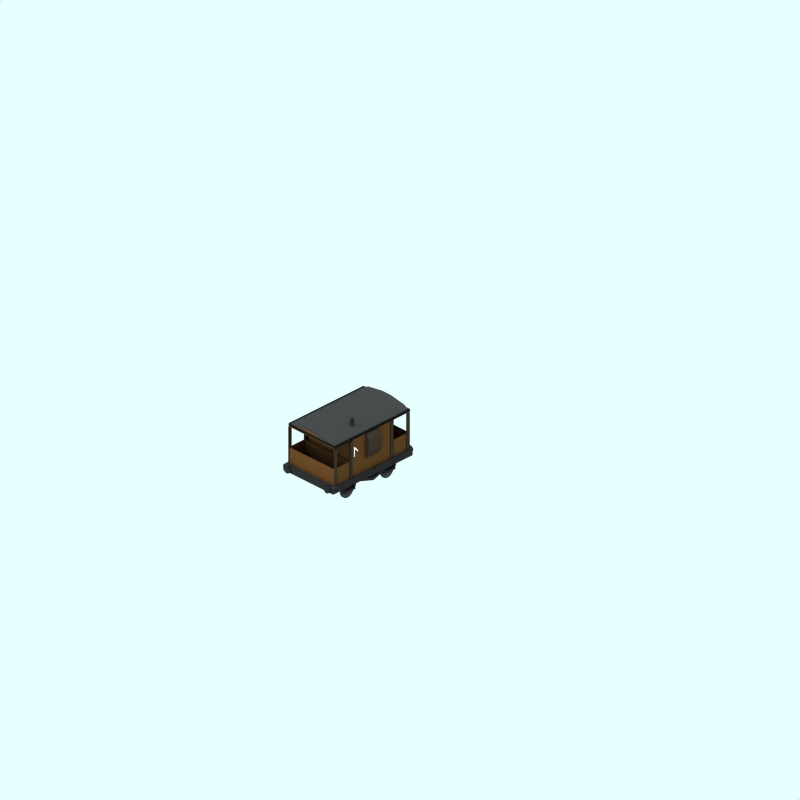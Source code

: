 # Source: brake-lner.blend  (saved by Blender 2.79.0; exported with 4.5.12 LTS)
import bpy
from mathutils import Matrix  # noqa: F401  (used for matrix-valued properties, if any)

bpy.ops.wm.read_factory_settings(use_empty=True)
scene = bpy.context.scene
scene.name = 'Scene'

# ---- collections
col_collection_1 = bpy.data.collections.new('Collection 1'); scene.collection.children.link(col_collection_1)
col_collection_2 = bpy.data.collections.new('Collection 2'); scene.collection.children.link(col_collection_2)
col_collection_2.hide_render = True
col_collection_2.hide_viewport = True
col_collection_3 = bpy.data.collections.new('Collection 3'); scene.collection.children.link(col_collection_3)
col_collection_4 = bpy.data.collections.new('Collection 4'); scene.collection.children.link(col_collection_4)

# ---- materials (node trees are filled in below, after node groups)
mat_lettering = bpy.data.materials.new('Lettering')
mat_lettering.alpha_threshold = 0.0
mat_lettering.diffuse_color = (0.9, 0.9, 0.9, 1.0)
mat_lettering.roughness = 0.5
mat_underframe = bpy.data.materials.new('Underframe')
mat_underframe.alpha_threshold = 0.0
mat_underframe.preview_render_type = 'FLAT'
mat_underframe.diffuse_color = (0.1334, 0.1334, 0.1334, 1.0)
mat_underframe.roughness = 0.5
mat_underframe.line_color = (0.0, 0.0, 0.0, 1.0)
mat_maincolour3_001 = bpy.data.materials.new('MainColour3.001')
mat_maincolour3_001.alpha_threshold = 0.0
mat_maincolour3_001.preview_render_type = 'FLAT'
mat_maincolour3_001.diffuse_color = (0.1929, 0.1608, 0.1311, 1.0)
mat_maincolour3_001.roughness = 0.5
mat_maincolour3_001.line_color = (0.0, 0.0, 0.0, 1.0)
mat_maincolour2_001 = bpy.data.materials.new('MainColour2.001')
mat_maincolour2_001.alpha_threshold = 0.0
mat_maincolour2_001.preview_render_type = 'FLAT'
mat_maincolour2_001.diffuse_color = (0.07375, 0.07375, 0.07375, 1.0)
mat_maincolour2_001.roughness = 0.5
mat_maincolour2_001.line_color = (0.0, 0.0, 0.0, 1.0)
mat_maincolour1 = bpy.data.materials.new('MainColour1')
mat_maincolour1.alpha_threshold = 0.0
mat_maincolour1.preview_render_type = 'CUBE'
mat_maincolour1.diffuse_color = (0.3, 0.1986, 0.105, 1.0)
mat_maincolour1.specular_color = (1.0, 0.9999, 0.9999)
mat_maincolour1.roughness = 0.5
mat_maincolour1.line_color = (0.0, 0.0, 0.0, 1.0)
mat_wheel_001 = bpy.data.materials.new('wheel.001')
mat_wheel_001.alpha_threshold = 0.0
mat_wheel_001.preview_render_type = 'FLAT'
mat_wheel_001.diffuse_color = (0.1929, 0.1929, 0.1929, 1.0)
mat_wheel_001.roughness = 0.5
mat_wheel_001.line_color = (0.0, 0.0, 0.0, 1.0)
mat_underframe_002 = bpy.data.materials.new('Underframe.002')
mat_underframe_002.alpha_threshold = 0.0
mat_underframe_002.preview_render_type = 'FLAT'
mat_underframe_002.diffuse_color = (0.177, 0.177, 0.177, 1.0)
mat_underframe_002.roughness = 0.5
mat_underframe_002.line_color = (0.0, 0.0, 0.0, 1.0)
mat_wheel = bpy.data.materials.new('wheel')
mat_wheel.alpha_threshold = 0.0
mat_wheel.preview_render_type = 'FLAT'
mat_wheel.diffuse_color = (0.2144, 0.2144, 0.2144, 1.0)
mat_wheel.roughness = 0.5
mat_wheel.line_color = (0.0, 0.0, 0.0, 1.0)

# ---- material node trees

# ---- world
world_world = bpy.data.worlds.new('World'); scene.world = world_world
world_world.color = (0.9059, 1.0, 1.0)
world_world.use_sun_shadow = False
world_world.sun_shadow_jitter_overblur = 0.0
world_world.cycles.sampling_method = 'NONE'
world_world.cycles.sample_map_resolution = 256

# ---- cameras
cam_camera_001 = bpy.data.cameras.new('Camera.001')
cam_camera_001.type = 'ORTHO'
cam_camera_001.passepartout_alpha = 0.2
cam_camera_001.clip_end = 100.0
cam_camera_001.lens = 35.0
cam_camera_001.sensor_width = 32.0
cam_camera_001.sensor_height = 18.0
cam_camera_001.ortho_scale = 24.0
cam_camera_001.display_size = 5.91
cam_camera_001.show_passepartout = False
cam_camera_001.show_safe_areas = True
cam_camera_001.dof.focus_distance = 0.0
cam_camera_001.dof.aperture_fstop = 128.0

# ---- lights
light_lamp = bpy.data.lights.new('Lamp', 'SUN')
light_lamp.transmission_factor = 0.0
light_lamp.angle = 1.571
light_lamp.energy = 0.028
light_lamp.shadow_buffer_clip_start = 0.5
light_lamp.shadow_soft_size = 1.0
light_lamp.shadow_cascade_max_distance = 1000.0
light_lamp.cycles.use_multiple_importance_sampling = False

# ---- meshes
me_cylinder = bpy.data.meshes.new('Cylinder')
me_cylinder.from_pydata([(0.0, 1.0, -1.0), (0.0, 1.0, 1.0), (0.1951, 0.9808, -1.0), (0.1951, 0.9808, 1.0), (0.3827, 0.9239, -1.0), (0.3827, 0.9239, 1.0), (0.5556, 0.8315, -1.0), (0.5556, 0.8315, 1.0), (0.7071, 0.7071, -1.0), (0.7071, 0.7071, 1.0), (0.8315, 0.5556, -1.0), (0.8315, 0.5556, 1.0), (0.9239, 0.3827, -1.0), (0.9239, 0.3827, 1.0), (0.9808, 0.1951, -1.0), (0.9808, 0.1951, 1.0), (1.0, 7.55e-08, -1.0), (1.0, 7.55e-08, 1.0), (0.9808, -0.1951, -1.0), (0.9808, -0.1951, 1.0), (0.9239, -0.3827, -1.0), (0.9239, -0.3827, 1.0), (0.8315, -0.5556, -1.0), (0.8315, -0.5556, 1.0), (0.7071, -0.7071, -1.0), (0.7071, -0.7071, 1.0), (0.5556, -0.8315, -1.0), (0.5556, -0.8315, 1.0), (0.3827, -0.9239, -1.0), (0.3827, -0.9239, 1.0), (0.1951, -0.9808, -1.0), (0.1951, -0.9808, 1.0), (-3.258e-07, -1.0, -1.0), (-3.258e-07, -1.0, 1.0), (-0.1951, -0.9808, -1.0), (-0.1951, -0.9808, 1.0), (-0.3827, -0.9239, -1.0), (-0.3827, -0.9239, 1.0), (-0.5556, -0.8315, -1.0), (-0.5556, -0.8315, 1.0), (-0.7071, -0.7071, -1.0), (-0.7071, -0.7071, 1.0), (-0.8315, -0.5556, -1.0), (-0.8315, -0.5556, 1.0), (-0.9239, -0.3827, -1.0), (-0.9239, -0.3827, 1.0), (-0.9808, -0.1951, -1.0), (-0.9808, -0.1951, 1.0), (-1.0, 9.656e-07, -1.0), (-1.0, 9.656e-07, 1.0), (-0.9808, 0.1951, -1.0), (-0.9808, 0.1951, 1.0), (-0.9239, 0.3827, -1.0), (-0.9239, 0.3827, 1.0), (-0.8315, 0.5556, -1.0), (-0.8315, 0.5556, 1.0), (-0.7071, 0.7071, -1.0), (-0.7071, 0.7071, 1.0), (-0.5556, 0.8315, -1.0), (-0.5556, 0.8315, 1.0), (-0.3827, 0.9239, -1.0), (-0.3827, 0.9239, 1.0), (-0.1951, 0.9808, -1.0), (-0.1951, 0.9808, 1.0)], [], [(0, 1, 3, 2), (2, 3, 5, 4), (4, 5, 7, 6), (6, 7, 9, 8), (8, 9, 11, 10), (10, 11, 13, 12), (12, 13, 15, 14), (14, 15, 17, 16), (16, 17, 19, 18), (18, 19, 21, 20), (20, 21, 23, 22), (22, 23, 25, 24), (24, 25, 27, 26), (26, 27, 29, 28), (28, 29, 31, 30), (30, 31, 33, 32), (32, 33, 35, 34), (34, 35, 37, 36), (36, 37, 39, 38), (38, 39, 41, 40), (40, 41, 43, 42), (42, 43, 45, 44), (44, 45, 47, 46), (46, 47, 49, 48), (48, 49, 51, 50), (50, 51, 53, 52), (52, 53, 55, 54), (54, 55, 57, 56), (56, 57, 59, 58), (58, 59, 61, 60), (3, 1, 63, 61, 59, 57, 55, 53, 51, 49, 47, 45, 43, 41, 39, 37, 35, 33, 31, 29, 27, 25, 23, 21, 19, 17, 15, 13, 11, 9, 7, 5), (60, 61, 63, 62), (62, 63, 1, 0), (0, 2, 4, 6, 8, 10, 12, 14, 16, 18, 20, 22, 24, 26, 28, 30, 32, 34, 36, 38, 40, 42, 44, 46, 48, 50, 52, 54, 56, 58, 60, 62)])
me_cylinder.materials.append(mat_underframe)
me_cylinder.use_remesh_preserve_volume = False
me_cylinder.use_remesh_preserve_attributes = False
me_cylinder.use_mirror_vertex_groups = False
me_cylinder.update()
me_cube_001 = bpy.data.meshes.new('Cube.001')
me_cube_001.from_pydata([(1.068, 2.154, -1.561), (1.068, 1.743, -1.561), (-1.114, 1.743, -1.561), (-1.114, 2.154, -1.561), (1.068, 2.154, -1.149), (1.068, 1.743, -1.149), (-1.114, 1.743, -1.149), (-1.114, 2.154, -1.149), (-0.9921, 2.366, -1.149), (0.9656, 2.366, -1.149), (-0.9921, 2.366, -1.561), (0.9656, 2.366, -1.561), (-0.9921, 1.467, -1.149), (0.9656, 1.467, -1.149), (-0.9921, 1.467, -1.561), (0.9656, 1.467, -1.561)], [], [(0, 1, 2, 3), (4, 7, 6, 5), (0, 4, 5, 1), (2, 6, 7, 3), (3, 7, 8, 10), (4, 0, 11, 9), (7, 4, 9, 8), (0, 3, 10, 11), (9, 11, 10, 8), (6, 2, 14, 12), (1, 5, 13, 15), (5, 6, 12, 13), (2, 1, 15, 14), (15, 13, 12, 14)])
me_cube_001.materials.append(mat_maincolour3_001)
me_cube_001.use_remesh_preserve_volume = False
me_cube_001.use_remesh_preserve_attributes = False
me_cube_001.use_mirror_vertex_groups = False
me_cube_001.update()
me_cube_023 = bpy.data.meshes.new('Cube.023')
me_cube_023.from_pydata([(0.8805, -0.3342, 2.882), (0.9105, -0.3642, 2.882), (-0.9495, -0.3642, 2.882), (-0.9195, -0.3342, 2.882), (0.8805, -0.3342, 2.982), (0.9105, -0.3642, 2.982), (-0.9495, -0.3642, 2.982), (-0.9195, -0.3342, 2.982), (0.9105, 2.496, 2.982), (0.8805, 2.466, 2.882), (-0.9195, 2.466, 2.982), (-0.9495, 2.496, 2.982), (-0.9195, 2.466, 2.882), (-0.9495, 2.496, 2.882), (0.9105, 2.496, 2.882), (0.8805, 2.466, 2.982)], [], [(0, 1, 2, 3), (4, 7, 6, 5), (1, 5, 6, 2), (4, 0, 3, 7), (0, 4, 15, 9), (5, 1, 14, 8), (4, 5, 8, 15), (1, 0, 9, 14), (7, 3, 12, 10), (2, 6, 11, 13), (6, 7, 10, 11), (3, 2, 13, 12), (12, 13, 14, 9), (11, 10, 15, 8), (13, 11, 8, 14), (10, 12, 9, 15), (14, 8, 15, 9)])
me_cube_023.materials.append(mat_maincolour2_001)
me_cube_023.use_remesh_preserve_volume = False
me_cube_023.use_remesh_preserve_attributes = False
me_cube_023.use_mirror_vertex_groups = False
me_cube_023.update()
me_cube_022 = bpy.data.meshes.new('Cube.022')
me_cube_022.from_pydata([(-0.9195, 1.212, 0.9774), (-0.9195, 1.127, 0.9774), (-0.9495, 1.127, 0.9774), (-0.9495, 1.212, 0.9774), (-0.9195, 1.355, 0.9774), (-0.9195, 1.27, 0.9774), (-0.9495, 1.27, 0.9774), (-0.9495, 1.355, 0.9774), (0.9105, 1.355, 0.9774), (0.9105, 1.27, 0.9774), (0.8805, 1.27, 0.9774), (0.8805, 1.355, 0.9774), (0.9105, 1.212, 0.9774), (0.9105, 1.127, 0.9774), (0.8805, 1.127, 0.9774), (0.8805, 1.212, 0.9774), (-0.9195, 1.761, 0.9774), (-0.9495, 1.761, 0.9774), (-0.9495, 1.845, 0.9774), (0.9105, 1.845, 0.9774), (0.9105, 1.761, 0.9774), (0.8805, 1.761, 0.9774), (0.8805, 0.3295, 0.9774), (0.9105, 0.3295, 0.9774), (-0.9495, 0.3295, 0.9774), (-0.9195, 0.3295, 0.9774), (-0.9195, 1.871, 0.9774), (-0.9495, 1.871, 0.9774), (-0.9195, 1.845, 2.168), (-0.9195, 1.871, 2.282), (-0.9495, 1.871, 2.282), (-0.9495, 1.845, 2.168), (-0.9495, 1.845, 2.282), (-0.9495, 1.761, 2.282), (-0.9195, 1.761, 2.282), (-0.9195, 1.845, 2.282), (-0.9195, 1.845, 0.9774), (0.8805, 1.871, 0.9774), (0.8805, 1.845, 0.9774), (0.8805, 0.2447, 0.9774), (0.8805, 0.1908, 0.9774), (0.8805, 1.845, 2.282), (0.8805, 1.761, 2.282), (0.9105, 1.761, 2.282), (0.9105, 1.845, 2.282), (0.9105, 1.871, 0.9774), (0.9105, 1.845, 2.168), (0.9105, 1.871, 2.282), (0.8805, 1.871, 2.282), (0.8805, 1.845, 2.168), (0.9105, 0.2447, 0.9774), (0.9105, 0.2192, 0.9774), (0.9105, 0.2446, 2.168), (0.9105, 0.2192, 2.282), (0.8805, 0.2192, 2.282), (0.8805, 0.2447, 2.168), (0.9105, 0.3295, 2.282), (0.9105, 0.2446, 2.282), (0.8805, 0.2447, 2.282), (0.8805, 0.3295, 2.282), (-0.9195, 1.008, 0.9774), (-0.9495, 1.008, 0.9774), (-0.9195, 0.3295, 2.282), (-0.9195, 0.2447, 2.282), (-0.9495, 0.2447, 2.282), (-0.9495, 0.3295, 2.282), (-0.9195, 0.2447, 0.9774), (-0.9195, 0.2192, 0.9774), (-0.9495, 0.2192, 0.9774), (-0.9495, 0.2447, 0.9774), (-0.9195, 0.2447, 2.168), (-0.9195, 0.2192, 2.282), (-0.9495, 0.2192, 2.282), (-0.9495, 0.2447, 2.168), (0.8805, 1.853, 2.256), (0.8805, 1.768, 2.256), (0.9105, 1.768, 2.256), (0.8805, 1.768, 0.9774), (0.9105, 1.768, 0.9774), (0.9105, 1.853, 0.9774), (0.8805, 0.3125, 2.256), (0.9105, 0.2276, 2.256), (0.9105, 0.3125, 2.256), (0.8805, 0.3125, 0.9774), (0.8805, 0.2276, 0.9774), (0.9105, 0.2276, 0.9774), (0.9105, 0.3125, 0.9774), (-0.9495, 0.3125, 2.256), (-0.9195, 0.2276, 2.256), (-0.9195, 0.3125, 2.256), (-0.9495, 0.3125, 0.9774), (-0.9495, 0.2276, 0.9774), (-0.9195, 0.2276, 0.9774), (-0.9195, 0.3125, 0.9774), (-0.9495, 1.853, 2.256), (-0.9495, 1.768, 2.256), (-0.9195, 1.768, 2.256), (-0.9495, 1.768, 0.9774), (-0.9195, 1.768, 0.9774), (-0.9195, 1.853, 0.9774), (0.8805, 1.853, 0.9774), (-0.9495, 1.853, 0.9774), (-0.9495, 0.2276, 2.256), (0.8805, 0.2276, 2.256), (0.9105, 1.853, 2.256), (-0.9195, 1.853, 2.256), (0.8805, -0.3688, 2.256), (-0.9495, -0.3688, 2.256), (-0.9195, -0.2839, 0.9774), (-0.9195, -0.3688, 0.9774), (-0.9495, -0.3688, 0.9774), (-0.9495, -0.2839, 0.9774), (-0.9195, -0.2839, 2.256), (-0.9195, -0.3688, 2.256), (-0.9495, -0.2839, 2.256), (0.9105, -0.2839, 0.9774), (0.9105, -0.3688, 0.9774), (0.8805, -0.3688, 0.9774), (0.8805, -0.2839, 0.9774), (0.9105, -0.2839, 2.256), (0.9105, -0.3688, 2.256), (0.8805, -0.2839, 2.256), (-0.9495, -0.3518, 2.168), (-0.9495, -0.3772, 2.282), (-0.9195, -0.3772, 2.282), (-0.9195, -0.3518, 2.168), (-0.9495, -0.3518, 0.9774), (-0.9495, -0.3772, 0.9774), (-0.9195, -0.3772, 0.9774), (-0.9195, -0.3518, 0.9774), (0.8805, -0.3518, 2.168), (0.8805, -0.3772, 2.282), (0.9105, -0.3772, 2.282), (0.9105, -0.3518, 2.168), (0.9105, -0.3772, 0.9774), (0.9105, -0.3518, 0.9774), (0.8805, -0.3772, 0.9774), (0.8805, -0.3518, 0.9774), (-0.9195, 2.471, 2.256), (0.9105, 2.471, 2.256), (-0.9495, 2.471, 0.9774), (0.8805, 2.471, 0.9774), (-0.9195, 2.471, 0.9774), (-0.9195, 2.386, 0.9774), (-0.9495, 2.386, 0.9774), (-0.9195, 2.386, 2.256), (-0.9495, 2.386, 2.256), (-0.9495, 2.471, 2.256), (0.9105, 2.471, 0.9774), (0.9105, 2.386, 0.9774), (0.8805, 2.386, 0.9774), (0.9105, 2.386, 2.256), (0.8805, 2.386, 2.256), (0.8805, 2.471, 2.256), (0.8805, 2.463, 2.168), (0.8805, 2.488, 2.282), (0.9105, 2.488, 2.282), (0.9105, 2.463, 2.168), (0.9105, 2.488, 0.9774), (0.8805, 2.463, 0.9774), (0.8805, 2.488, 0.9774), (-0.9195, 2.463, 0.9774), (-0.9495, 2.463, 2.168), (-0.9495, 2.488, 2.282), (-0.9195, 2.488, 2.282), (-0.9195, 2.463, 2.168), (-0.9495, 2.488, 0.9774), (-0.9195, 2.488, 0.9774), (0.9105, 2.463, 0.9774), (-0.9495, 2.463, 0.9774)], [(60, 61)], [(0, 1, 2, 3), (4, 5, 6, 7), (8, 9, 10, 11), (12, 13, 14, 15), (36, 16, 17, 18), (19, 20, 21, 38), (22, 23, 50, 39), (24, 25, 66, 69), (36, 26, 27, 18), (28, 31, 30, 29), (36, 28, 29, 26), (26, 29, 30, 27), (27, 30, 31, 18), (28, 36, 18, 31), (32, 33, 34, 35), (41, 42, 43, 44), (19, 45, 37, 38), (46, 49, 48, 47), (19, 46, 47, 45), (45, 47, 48, 37), (37, 48, 49, 38), (46, 19, 38, 49), (50, 51, 40, 39), (52, 55, 54, 53), (50, 52, 53, 51), (51, 53, 54, 40), (40, 54, 55, 39), (52, 50, 39, 55), (56, 59, 58, 57), (62, 65, 64, 63), (66, 67, 68, 69), (70, 73, 72, 71), (66, 70, 71, 67), (67, 71, 72, 68), (68, 72, 73, 69), (70, 66, 69, 73), (104, 79, 100, 74), (77, 75, 74, 100), (78, 76, 75, 77), (79, 104, 76, 78), (82, 86, 83, 80), (84, 103, 80, 83), (85, 81, 103, 84), (86, 82, 81, 85), (89, 93, 90, 87), (91, 102, 87, 90), (92, 88, 102, 91), (93, 89, 88, 92), (105, 99, 101, 94), (97, 95, 94, 101), (98, 96, 95, 97), (99, 105, 96, 98), (108, 112, 113, 109), (109, 113, 107, 110), (110, 107, 114, 111), (112, 108, 111, 114), (115, 119, 120, 116), (116, 120, 106, 117), (117, 106, 121, 118), (119, 115, 118, 121), (125, 129, 126, 122), (127, 123, 122, 126), (128, 124, 123, 127), (129, 125, 124, 128), (133, 135, 137, 130), (136, 131, 130, 137), (134, 132, 131, 136), (135, 133, 132, 134), (142, 138, 145, 143), (143, 145, 146, 144), (144, 146, 147, 140), (138, 142, 140, 147), (148, 139, 151, 149), (149, 151, 152, 150), (150, 152, 153, 141), (139, 148, 141, 153), (157, 168, 159, 154), (160, 155, 154, 159), (158, 156, 155, 160), (168, 157, 156, 158), (165, 161, 169, 162), (166, 163, 162, 169), (167, 164, 163, 166), (161, 165, 164, 167)])
me_cube_022.materials.append(mat_maincolour3_001)
me_cube_022.use_remesh_preserve_volume = False
me_cube_022.use_remesh_preserve_attributes = False
me_cube_022.use_mirror_vertex_groups = False
me_cube_022.update()
me_cube = bpy.data.meshes.new('Cube')
me_cube.from_pydata([(3.203, 2.37, -0.92), (3.103, 1.002, -0.82), (0.5032, 1.002, -0.82), (0.5032, 2.37, -0.82), (0.5032, 2.37, 0.78), (0.5032, 1.002, 0.78), (0.4032, 2.37, 0.88), (0.4032, 0.9019, 0.88), (3.103, 1.002, 0.78), (3.103, 2.37, 0.78), (3.103, 2.37, -0.82), (3.103, 2.525, -0.82), (3.103, 2.525, 0.78), (0.4032, 2.47, 0.88), (0.5032, 2.525, 0.78), (0.5032, 2.525, -0.82), (0.4032, 2.47, -0.92), (3.203, 2.47, -0.92), (0.4032, 0.8916, -0.92), (0.4032, 2.37, -0.92), (3.203, 0.8916, -0.92), (3.203, 2.47, 0.88), (3.203, 0.9019, 0.88), (3.203, 2.37, 0.88), (0.5032, 2.47, -0.73), (0.5032, 2.57, -0.19), (0.5032, 2.57, 0.15), (0.5032, 2.47, 0.69), (3.103, 2.47, 0.69), (3.103, 2.57, 0.15), (3.103, 2.57, -0.19), (3.103, 2.47, -0.73), (3.103, 2.57, -0.73), (3.103, 2.67, -0.19), (3.103, 2.67, 0.15), (3.103, 2.57, 0.69), (0.5032, 2.57, 0.69), (0.5032, 2.67, 0.15), (0.5032, 2.67, -0.19), (0.5032, 2.57, -0.73), (0.4032, 2.57, 0.69), (0.4032, 2.67, 0.15), (0.4032, 2.67, -0.19), (0.4032, 2.57, -0.73), (3.203, 2.57, -0.73), (3.203, 2.67, -0.19), (3.203, 2.67, 0.15), (3.203, 2.57, 0.69), (-0.634, 2.47, -0.73), (-0.634, 2.57, -0.19), (-0.634, 2.57, 0.15), (-0.634, 2.47, 0.69), (-0.634, 2.57, -0.73), (-0.634, 2.67, -0.19), (-0.634, 2.67, 0.15), (-0.634, 2.57, 0.69), (-0.634, 2.37, -0.92), (-0.634, 0.8916, -0.92), (-0.634, 2.47, -0.92), (-0.634, 2.47, 0.88), (-0.634, 0.9019, 0.88), (-0.634, 2.37, 0.88), (4.327, 2.47, 0.69), (4.327, 2.57, 0.15), (4.327, 2.57, -0.19), (4.327, 2.47, -0.73), (4.327, 2.57, 0.69), (4.327, 2.67, 0.15), (4.327, 2.67, -0.19), (4.327, 2.57, -0.73), (4.327, 2.37, 0.88), (4.327, 0.9019, 0.88), (4.327, 2.47, 0.88), (4.327, 0.8916, -0.92), (4.327, 2.47, -0.92), (4.327, 2.37, -0.92), (4.327, 1.614, -0.9241), (4.327, 1.624, 0.8759), (-0.634, 1.624, 0.8759), (-0.634, 1.614, -0.9241), (3.203, 1.624, 0.8759), (3.203, 1.614, -0.9241), (0.4032, 1.614, -0.9241), (0.4032, 1.624, 0.8759)], [], [(10, 3, 2, 1), (20, 1, 2, 18), (18, 2, 5, 7), (6, 7, 22, 23), (5, 4, 9, 8), (7, 5, 8, 22), (22, 8, 1, 20), (10, 0, 20, 1), (3, 10, 11, 15), (9, 4, 14, 12), (0, 19, 16, 17), (11, 17, 16, 15), (14, 13, 21, 12), (20, 0, 19, 18), (6, 23, 21, 13), (25, 26, 5, 2), (3, 24, 2), (27, 4, 5), (24, 25, 2), (26, 27, 5), (29, 30, 1, 8), (9, 28, 8), (31, 10, 1), (28, 29, 8), (30, 31, 1), (10, 31, 32, 11), (31, 30, 33, 32), (30, 29, 34, 33), (29, 28, 35, 34), (28, 9, 12, 35), (4, 27, 36, 14), (27, 26, 37, 36), (26, 25, 38, 37), (25, 24, 39, 38), (24, 3, 15, 39), (16, 43, 39, 15), (43, 42, 38, 39), (42, 41, 37, 38), (41, 40, 36, 37), (40, 13, 14, 36), (11, 32, 44, 17), (32, 33, 45, 44), (33, 34, 46, 45), (34, 35, 47, 46), (35, 12, 21, 47), (12, 35, 36, 14), (34, 37, 36, 35), (33, 38, 37, 34), (32, 39, 38, 33), (11, 15, 39, 32), (43, 16, 58, 52), (42, 43, 52, 53), (41, 42, 53, 54), (40, 41, 54, 55), (13, 40, 55, 59), (16, 19, 56, 58), (6, 13, 59, 61), (56, 48, 52, 58), (48, 49, 53, 52), (49, 50, 54, 53), (50, 51, 55, 54), (51, 61, 59, 55), (21, 47, 66, 72), (47, 46, 67, 66), (46, 45, 68, 67), (45, 44, 69, 68), (44, 17, 74, 69), (23, 21, 72, 70), (17, 0, 75, 74), (75, 65, 69, 74), (65, 64, 68, 69), (64, 63, 67, 68), (63, 62, 66, 67), (62, 70, 72, 66), (71, 73, 76, 77), (22, 71, 77, 80), (73, 20, 81, 76), (60, 7, 83, 78), (57, 60, 78, 79), (18, 57, 79, 82), (20, 22, 80, 81), (7, 18, 82, 83), (48, 51, 50, 49), (48, 56, 61, 51), (62, 63, 64, 65), (62, 65, 75, 70)])
me_cube.polygons.foreach_set('material_index', [1, 0, 0, 0, 1, 0, 0, 0, 1, 1, 2, 2, 2, 0, 2, 1, 1, 1, 1, 1, 1, 1, 1, 1, 1, 1, 2, 2, 2, 1, 1, 2, 2, 2, 1, 2, 2, 2, 2, 2, 2, 2, 2, 2, 2, 2, 2, 2, 2, 2, 2, 2, 2, 2, 2, 2, 2, 2, 2, 2, 2, 2, 2, 2, 2, 2, 2, 2, 2, 2, 2, 2, 2, 2, 1, 0, 0, 0, 1, 0, 1, 1, 0, 0, 0, 0])
_ca = me_cube.color_attributes.new('Col', 'BYTE_COLOR', 'CORNER')
_ca.data.foreach_set('color', [1.0, 1.0, 1.0, 1.0, 1.0, 1.0, 1.0, 1.0, 1.0, 1.0, 1.0, 1.0, 1.0, 1.0, 1.0, 1.0, 1.0, 1.0, 1.0, 1.0, 1.0, 1.0, 1.0, 1.0, 1.0, 1.0, 1.0, 1.0, 1.0, 1.0, 1.0, 1.0, 1.0, 1.0, 1.0, 1.0, 1.0, 1.0, 1.0, 1.0, 1.0, 1.0, 1.0, 1.0, 1.0, 1.0, 1.0, 1.0, 1.0, 1.0, 1.0, 1.0, 1.0, 1.0, 1.0, 1.0, 1.0, 1.0, 1.0, 1.0, 1.0, 1.0, 1.0, 1.0, 1.0, 1.0, 1.0, 1.0, 1.0, 1.0, 1.0, 1.0, 1.0, 1.0, 1.0, 1.0, 1.0, 1.0, 1.0, 1.0, 1.0, 1.0, 1.0, 1.0, 1.0, 1.0, 1.0, 1.0, 1.0, 1.0, 1.0, 1.0, 1.0, 1.0, 1.0, 1.0, 1.0, 1.0, 1.0, 1.0, 1.0, 1.0, 1.0, 1.0, 1.0, 1.0, 1.0, 1.0, 1.0, 1.0, 1.0, 1.0, 1.0, 1.0, 1.0, 1.0, 1.0, 1.0, 1.0, 1.0, 1.0, 1.0, 1.0, 1.0, 1.0, 1.0, 1.0, 1.0, 1.0, 1.0, 1.0, 1.0, 1.0, 1.0, 1.0, 1.0, 1.0, 1.0, 1.0, 1.0, 1.0, 1.0, 1.0, 1.0, 1.0, 1.0, 1.0, 1.0, 1.0, 1.0, 1.0, 1.0, 1.0, 1.0, 1.0, 1.0, 1.0, 1.0, 1.0, 1.0, 1.0, 1.0, 1.0, 1.0, 1.0, 1.0, 1.0, 1.0, 1.0, 1.0, 1.0, 1.0, 1.0, 1.0, 1.0, 1.0, 1.0, 1.0, 1.0, 1.0, 1.0, 1.0, 1.0, 1.0, 1.0, 1.0, 1.0, 1.0, 1.0, 1.0, 1.0, 1.0, 1.0, 1.0, 1.0, 1.0, 1.0, 1.0, 1.0, 1.0, 1.0, 1.0, 1.0, 1.0, 1.0, 1.0, 1.0, 1.0, 1.0, 1.0, 1.0, 1.0, 1.0, 1.0, 1.0, 1.0, 1.0, 1.0, 1.0, 1.0, 1.0, 1.0, 1.0, 1.0, 1.0, 1.0, 1.0, 1.0, 1.0, 1.0, 1.0, 1.0, 1.0, 1.0, 1.0, 1.0, 1.0, 1.0, 1.0, 1.0, 1.0, 1.0, 1.0, 1.0, 1.0, 1.0, 1.0, 1.0, 1.0, 1.0, 1.0, 1.0, 1.0, 1.0, 1.0, 1.0, 1.0, 1.0, 1.0, 1.0, 1.0, 1.0, 1.0, 1.0, 1.0, 1.0, 1.0, 1.0, 1.0, 1.0, 1.0, 1.0, 1.0, 1.0, 1.0, 1.0, 1.0, 1.0, 1.0, 1.0, 1.0, 1.0, 1.0, 1.0, 1.0, 1.0, 1.0, 1.0, 1.0, 1.0, 1.0, 1.0, 1.0, 1.0, 1.0, 1.0, 1.0, 1.0, 1.0, 1.0, 1.0, 1.0, 1.0, 1.0, 1.0, 1.0, 1.0, 1.0, 1.0, 1.0, 1.0, 1.0, 1.0, 1.0, 1.0, 1.0, 1.0, 1.0, 1.0, 1.0, 1.0, 1.0, 1.0, 1.0, 1.0, 1.0, 1.0, 1.0, 1.0, 1.0, 1.0, 1.0, 1.0, 1.0, 1.0, 1.0, 1.0, 1.0, 1.0, 1.0, 1.0, 1.0, 1.0, 1.0, 1.0, 1.0, 1.0, 1.0, 1.0, 1.0, 1.0, 1.0, 1.0, 1.0, 1.0, 1.0, 1.0, 1.0, 1.0, 1.0, 1.0, 1.0, 1.0, 1.0, 1.0, 1.0, 1.0, 1.0, 1.0, 1.0, 1.0, 1.0, 1.0, 1.0, 1.0, 1.0, 1.0, 1.0, 1.0, 1.0, 1.0, 1.0, 1.0, 1.0, 1.0, 1.0, 1.0, 1.0, 1.0, 1.0, 1.0, 1.0, 1.0, 1.0, 1.0, 1.0, 1.0, 1.0, 1.0, 1.0, 1.0, 1.0, 1.0, 1.0, 1.0, 1.0, 1.0, 1.0, 1.0, 1.0, 1.0, 1.0, 1.0, 1.0, 1.0, 1.0, 1.0, 1.0, 1.0, 1.0, 1.0, 1.0, 1.0, 1.0, 1.0, 1.0, 1.0, 1.0, 1.0, 1.0, 1.0, 1.0, 1.0, 1.0, 1.0, 1.0, 1.0, 1.0, 1.0, 1.0, 1.0, 1.0, 1.0, 1.0, 1.0, 1.0, 1.0, 1.0, 1.0, 1.0, 1.0, 1.0, 1.0, 1.0, 1.0, 1.0, 1.0, 1.0, 1.0, 1.0, 1.0, 1.0, 1.0, 1.0, 1.0, 1.0, 1.0, 1.0, 1.0, 1.0, 1.0, 1.0, 1.0, 1.0, 1.0, 1.0, 1.0, 1.0, 1.0, 1.0, 1.0, 1.0, 1.0, 1.0, 1.0, 1.0, 1.0, 1.0, 1.0, 1.0, 1.0, 1.0, 1.0, 1.0, 1.0, 1.0, 1.0, 1.0, 1.0, 1.0, 1.0, 1.0, 1.0, 1.0, 1.0, 1.0, 1.0, 1.0, 1.0, 1.0, 1.0, 1.0, 1.0, 1.0, 1.0, 1.0, 1.0, 1.0, 1.0, 1.0, 1.0, 1.0, 1.0, 1.0, 1.0, 1.0, 1.0, 1.0, 1.0, 1.0, 1.0, 1.0, 1.0, 1.0, 1.0, 1.0, 1.0, 1.0, 1.0, 1.0, 1.0, 1.0, 1.0, 1.0, 1.0, 1.0, 1.0, 1.0, 1.0, 1.0, 1.0, 1.0, 1.0, 1.0, 1.0, 1.0, 1.0, 1.0, 1.0, 1.0, 1.0, 1.0, 1.0, 1.0, 1.0, 1.0, 1.0, 1.0, 1.0, 1.0, 1.0, 1.0, 1.0, 1.0, 1.0, 1.0, 1.0, 1.0, 1.0, 1.0, 1.0, 1.0, 1.0, 1.0, 1.0, 1.0, 1.0, 1.0, 1.0, 1.0, 1.0, 1.0, 1.0, 1.0, 1.0, 1.0, 1.0, 1.0, 1.0, 1.0, 1.0, 1.0, 1.0, 1.0, 1.0, 1.0, 1.0, 1.0, 1.0, 1.0, 1.0, 1.0, 1.0, 1.0, 1.0, 1.0, 1.0, 1.0, 1.0, 1.0, 1.0, 1.0, 1.0, 1.0, 1.0, 1.0, 1.0, 1.0, 1.0, 1.0, 1.0, 1.0, 1.0, 1.0, 1.0, 1.0, 1.0, 1.0, 1.0, 1.0, 1.0, 1.0, 1.0, 1.0, 1.0, 1.0, 1.0, 1.0, 1.0, 1.0, 1.0, 1.0, 1.0, 1.0, 1.0, 1.0, 1.0, 1.0, 1.0, 1.0, 1.0, 1.0, 1.0, 1.0, 1.0, 1.0, 1.0, 1.0, 1.0, 1.0, 1.0, 1.0, 1.0, 1.0, 1.0, 1.0, 1.0, 1.0, 1.0, 1.0, 1.0, 1.0, 1.0, 1.0, 1.0, 1.0, 1.0, 1.0, 1.0, 1.0, 1.0, 1.0, 1.0, 1.0, 1.0, 1.0, 1.0, 1.0, 1.0, 1.0, 1.0, 1.0, 1.0, 1.0, 1.0, 1.0, 1.0, 1.0, 1.0, 1.0, 1.0, 1.0, 1.0, 1.0, 1.0, 1.0, 1.0, 1.0, 1.0, 1.0, 1.0, 1.0, 1.0, 1.0, 1.0, 1.0, 1.0, 1.0, 1.0, 1.0, 1.0, 1.0, 1.0, 1.0, 1.0, 1.0, 1.0, 1.0, 1.0, 1.0, 1.0, 1.0, 1.0, 1.0, 1.0, 1.0, 1.0, 1.0, 1.0, 1.0, 1.0, 1.0, 1.0, 1.0, 1.0, 1.0, 1.0, 1.0, 1.0, 1.0, 1.0, 1.0, 1.0, 1.0, 1.0, 1.0, 1.0, 1.0, 1.0, 1.0, 1.0, 1.0, 1.0, 1.0, 1.0, 1.0, 1.0, 1.0, 1.0, 1.0, 1.0, 1.0, 1.0, 1.0, 1.0, 1.0, 1.0, 1.0, 1.0, 1.0, 1.0, 1.0, 1.0, 1.0, 1.0, 1.0, 1.0, 1.0, 1.0, 1.0, 1.0, 1.0, 1.0, 1.0, 1.0, 1.0, 1.0, 1.0, 1.0, 1.0, 1.0, 1.0, 1.0, 1.0, 1.0, 1.0, 1.0, 1.0, 1.0, 1.0, 1.0, 1.0, 1.0, 1.0, 1.0, 1.0, 1.0, 1.0, 1.0, 1.0, 1.0, 1.0, 1.0, 1.0, 1.0, 1.0, 1.0, 1.0, 1.0, 1.0, 1.0, 1.0, 1.0, 1.0, 1.0, 1.0, 1.0, 1.0, 1.0, 1.0, 1.0, 1.0, 1.0, 1.0, 1.0, 1.0, 1.0, 1.0, 1.0, 1.0, 1.0, 1.0, 1.0, 1.0, 1.0, 1.0, 1.0, 1.0, 1.0, 1.0, 1.0, 1.0, 1.0, 1.0, 1.0, 1.0, 1.0, 1.0, 1.0, 1.0, 1.0, 1.0, 1.0, 1.0, 1.0, 1.0, 1.0, 1.0, 1.0, 1.0, 1.0, 1.0, 1.0, 1.0, 1.0, 1.0, 1.0, 1.0, 1.0, 1.0, 1.0, 1.0, 1.0, 1.0, 1.0, 1.0, 1.0, 1.0, 1.0, 1.0, 1.0, 1.0, 1.0, 1.0, 1.0, 1.0, 1.0, 1.0, 1.0, 1.0, 1.0, 1.0, 1.0, 1.0, 1.0, 1.0, 1.0, 1.0, 1.0, 1.0, 1.0, 1.0, 1.0, 1.0, 1.0, 1.0, 1.0, 1.0, 1.0, 1.0, 1.0, 1.0, 1.0, 1.0, 1.0, 1.0, 1.0, 1.0, 1.0, 1.0, 1.0, 1.0, 1.0, 1.0, 1.0, 1.0, 1.0, 1.0, 1.0, 1.0, 1.0, 1.0, 1.0, 1.0, 1.0, 1.0, 1.0, 1.0, 1.0, 1.0, 1.0, 1.0, 1.0, 1.0, 1.0, 1.0, 1.0, 1.0, 1.0, 1.0, 1.0, 1.0, 1.0, 1.0, 1.0, 1.0, 1.0, 1.0, 1.0, 1.0, 1.0, 1.0, 1.0, 1.0, 1.0, 1.0, 1.0, 1.0, 1.0, 1.0, 1.0, 1.0, 1.0, 1.0, 1.0, 1.0, 1.0, 1.0, 1.0, 1.0, 1.0, 1.0, 1.0, 1.0, 1.0, 1.0, 1.0, 1.0, 1.0, 1.0, 1.0, 1.0, 1.0, 1.0, 1.0, 1.0, 1.0, 1.0, 1.0, 1.0, 1.0, 1.0, 1.0, 1.0, 1.0, 1.0, 1.0, 1.0, 1.0, 1.0, 1.0, 1.0, 1.0, 1.0, 1.0, 1.0, 1.0, 1.0, 1.0, 1.0, 1.0, 1.0, 1.0, 1.0, 1.0, 1.0, 1.0, 1.0, 1.0, 1.0, 1.0, 1.0, 1.0, 1.0, 1.0, 1.0, 1.0, 1.0, 1.0, 1.0, 1.0, 1.0, 1.0, 1.0, 1.0, 1.0, 1.0, 1.0, 1.0, 1.0, 1.0, 1.0, 1.0, 1.0, 1.0, 1.0, 1.0, 1.0, 1.0, 1.0, 1.0, 1.0, 1.0, 1.0, 1.0, 1.0, 1.0, 1.0, 1.0, 1.0, 1.0, 1.0, 1.0, 1.0, 1.0, 1.0, 1.0, 1.0, 1.0, 1.0, 1.0, 1.0, 1.0, 1.0, 1.0, 1.0, 1.0, 1.0, 1.0, 1.0, 1.0, 1.0, 1.0, 1.0, 1.0, 1.0, 1.0, 1.0, 1.0, 1.0, 1.0, 1.0, 1.0, 1.0, 1.0, 1.0, 1.0, 1.0, 1.0, 1.0, 1.0, 1.0, 1.0, 1.0, 1.0, 1.0, 1.0, 1.0, 1.0, 1.0, 1.0, 1.0, 1.0, 1.0, 1.0, 1.0, 1.0, 1.0, 1.0, 1.0, 1.0, 1.0, 1.0, 1.0, 1.0, 1.0, 1.0, 1.0, 1.0, 1.0, 1.0, 1.0, 1.0, 1.0, 1.0, 1.0, 1.0, 1.0, 1.0, 1.0, 1.0, 1.0, 1.0, 1.0, 1.0, 1.0, 1.0, 1.0, 1.0, 1.0, 1.0, 1.0, 1.0, 1.0, 1.0, 1.0, 1.0, 1.0, 1.0, 1.0, 1.0, 1.0, 1.0, 1.0, 1.0, 1.0, 1.0, 1.0, 1.0, 1.0, 1.0, 1.0, 1.0, 1.0, 1.0, 1.0, 1.0, 1.0, 1.0, 1.0, 1.0, 1.0, 1.0, 1.0, 1.0, 1.0, 1.0, 1.0, 1.0, 1.0, 1.0, 1.0, 1.0, 1.0, 1.0, 1.0, 1.0, 1.0, 1.0, 1.0, 1.0, 1.0, 1.0, 1.0, 1.0, 1.0, 1.0, 1.0, 1.0, 1.0, 1.0, 1.0, 1.0, 1.0, 1.0, 1.0, 1.0, 1.0, 1.0, 1.0, 1.0, 1.0, 1.0, 1.0, 1.0, 1.0, 1.0, 1.0, 1.0, 1.0, 1.0, 1.0, 1.0, 1.0, 1.0, 1.0, 1.0, 1.0, 1.0, 1.0, 1.0, 1.0, 1.0, 1.0, 1.0, 1.0, 1.0, 1.0, 1.0, 1.0, 1.0, 1.0, 1.0, 1.0, 1.0, 1.0, 1.0, 1.0, 1.0, 1.0, 1.0, 1.0, 1.0, 1.0, 1.0, 1.0, 1.0, 1.0, 1.0, 1.0, 1.0, 1.0, 1.0, 1.0, 1.0, 1.0, 1.0, 1.0, 1.0, 1.0, 1.0, 1.0, 1.0, 1.0, 1.0, 1.0, 1.0, 1.0, 1.0, 1.0, 1.0, 1.0, 1.0, 1.0, 1.0, 1.0, 1.0, 1.0, 1.0, 1.0, 1.0, 1.0, 1.0, 1.0])
me_cube.materials.append(mat_maincolour1)
me_cube.materials.append(mat_maincolour1)
me_cube.materials.append(mat_wheel_001)
me_cube.use_remesh_preserve_volume = False
me_cube.use_remesh_preserve_attributes = False
me_cube.use_mirror_vertex_groups = False
me_cube.update()
me_plane_001 = bpy.data.meshes.new('Plane.001')
me_plane_001.from_pydata([(0.9801, 2.321, 0.8445), (0.9801, -0.4787, 0.8445), (-1.02, -0.4787, 0.8445), (-1.02, 2.321, 0.8445), (-1.02, 2.321, 0.9445), (-1.02, -0.4787, 0.9445), (0.9801, -0.4787, 0.9445), (0.9801, 2.321, 0.9445)], [], [(0, 3, 2, 1), (5, 4, 7, 6)])
me_plane_001.polygons.foreach_set('material_index', [0, 1])
me_plane_001.materials.append(mat_underframe)
me_plane_001.materials.append(mat_underframe_002)
me_plane_001.use_remesh_preserve_volume = False
me_plane_001.use_remesh_preserve_attributes = False
me_plane_001.use_mirror_vertex_groups = False
me_plane_001.update()
me_cylinder_011 = bpy.data.meshes.new('Cylinder.011')
me_cylinder_011.from_pydata([(-0.741, 0.9815, -2.419), (-0.727, 0.9645, -2.419), (-0.7166, 0.945, -2.419), (-0.7101, 0.9239, -2.419), (-0.708, 0.9019, -2.419), (-0.7101, 0.8799, -2.419), (-0.7166, 0.8588, -2.419), (-0.727, 0.8393, -2.419), (-0.741, 0.8222, -2.419), (-0.758, 0.8082, -2.419), (-0.7775, 0.7978, -2.419), (-0.7986, 0.7914, -2.419), (-0.8206, 0.7893, -2.419), (-0.8426, 0.7914, -2.419), (-0.8637, 0.7978, -2.419), (-0.8832, 0.8082, -2.419), (-0.9003, 0.8222, -2.419), (-0.9143, 0.8393, -2.419), (-0.9247, 0.8588, -2.419), (-0.9311, 0.8799, -2.419), (-0.9333, 0.9019, -2.419), (-0.9311, 0.9239, -2.419), (-0.9247, 0.945, -2.419), (-0.9143, 0.9645, -2.419), (-0.9003, 0.9815, -2.419), (-0.8832, 0.9956, -2.419), (-0.8637, 1.006, -2.419), (-0.8426, 1.012, -2.419), (-0.8206, 1.015, -2.419), (-0.7986, 1.012, -2.419), (-0.7775, 1.006, -2.419), (-0.758, 0.9956, -2.419), (-0.741, 0.9815, -2.26), (-0.727, 0.9645, -2.26), (-0.7166, 0.945, -2.26), (-0.7101, 0.9239, -2.26), (-0.708, 0.9019, -2.26), (-0.7101, 0.8799, -2.26), (-0.7166, 0.8588, -2.26), (-0.727, 0.8393, -2.26), (-0.741, 0.8222, -2.26), (-0.758, 0.8082, -2.26), (-0.7775, 0.7978, -2.26), (-0.7986, 0.7914, -2.26), (-0.8206, 0.7893, -2.26), (-0.8426, 0.7914, -2.26), (-0.8637, 0.7978, -2.26), (-0.8832, 0.8082, -2.26), (-0.9003, 0.8222, -2.26), (-0.9143, 0.8393, -2.26), (-0.9247, 0.8588, -2.26), (-0.9311, 0.8799, -2.26), (-0.9333, 0.9019, -2.26), (-0.9311, 0.9239, -2.26), (-0.9247, 0.945, -2.26), (-0.9143, 0.9645, -2.26), (-0.9003, 0.9815, -2.26), (-0.8832, 0.9956, -2.26), (-0.8637, 1.006, -2.26), (-0.8426, 1.012, -2.26), (-0.8206, 1.015, -2.26), (-0.7986, 1.012, -2.26), (-0.7775, 1.006, -2.26), (-0.758, 0.9956, -2.26), (-0.8206, 0.9019, -2.419), (-0.8206, 0.9019, -2.26)], [], [(64, 0, 1), (65, 33, 32), (64, 1, 2), (65, 34, 33), (64, 2, 3), (65, 35, 34), (64, 3, 4), (65, 36, 35), (64, 4, 5), (65, 37, 36), (64, 5, 6), (65, 38, 37), (64, 6, 7), (65, 39, 38), (64, 7, 8), (65, 40, 39), (64, 8, 9), (65, 41, 40), (64, 9, 10), (65, 42, 41), (64, 10, 11), (65, 43, 42), (64, 11, 12), (65, 44, 43), (64, 12, 13), (65, 45, 44), (64, 13, 14), (65, 46, 45), (64, 14, 15), (65, 47, 46), (64, 15, 16), (65, 48, 47), (64, 16, 17), (65, 49, 48), (64, 17, 18), (65, 50, 49), (64, 18, 19), (65, 51, 50), (64, 19, 20), (65, 52, 51), (64, 20, 21), (65, 53, 52), (64, 21, 22), (65, 54, 53), (64, 22, 23), (65, 55, 54), (64, 23, 24), (65, 56, 55), (64, 24, 25), (65, 57, 56), (64, 25, 26), (65, 58, 57), (64, 26, 27), (65, 59, 58), (64, 27, 28), (65, 60, 59), (64, 28, 29), (65, 61, 60), (64, 29, 30), (65, 62, 61), (64, 30, 31), (65, 63, 62), (31, 0, 64), (65, 32, 63), (0, 32, 33, 1), (1, 33, 34, 2), (2, 34, 35, 3), (3, 35, 36, 4), (4, 36, 37, 5), (5, 37, 38, 6), (6, 38, 39, 7), (7, 39, 40, 8), (8, 40, 41, 9), (9, 41, 42, 10), (10, 42, 43, 11), (11, 43, 44, 12), (12, 44, 45, 13), (13, 45, 46, 14), (14, 46, 47, 15), (15, 47, 48, 16), (16, 48, 49, 17), (17, 49, 50, 18), (18, 50, 51, 19), (19, 51, 52, 20), (20, 52, 53, 21), (21, 53, 54, 22), (22, 54, 55, 23), (23, 55, 56, 24), (24, 56, 57, 25), (25, 57, 58, 26), (26, 58, 59, 27), (27, 59, 60, 28), (28, 60, 61, 29), (29, 61, 62, 30), (30, 62, 63, 31), (32, 0, 31, 63)])
me_cylinder_011.materials.append(mat_underframe)
me_cylinder_011.use_remesh_preserve_volume = False
me_cylinder_011.use_remesh_preserve_attributes = False
me_cylinder_011.use_mirror_vertex_groups = False
me_cylinder_011.update()
me_cylinder_010 = bpy.data.meshes.new('Cylinder.010')
me_cylinder_010.from_pydata([(-0.7398, 0.9815, 0.3805), (-0.7258, 0.9645, 0.3805), (-0.7154, 0.945, 0.3805), (-0.709, 0.9239, 0.3805), (-0.7068, 0.9019, 0.3805), (-0.709, 0.8799, 0.3805), (-0.7154, 0.8588, 0.3805), (-0.7258, 0.8393, 0.3805), (-0.7398, 0.8222, 0.3805), (-0.7569, 0.8082, 0.3805), (-0.7764, 0.7978, 0.3805), (-0.7975, 0.7914, 0.3805), (-0.8195, 0.7893, 0.3805), (-0.8414, 0.7914, 0.3805), (-0.8626, 0.7978, 0.3805), (-0.8821, 0.8082, 0.3805), (-0.8991, 0.8222, 0.3805), (-0.9131, 0.8393, 0.3805), (-0.9235, 0.8588, 0.3805), (-0.93, 0.8799, 0.3805), (-0.9321, 0.9019, 0.3805), (-0.93, 0.9239, 0.3805), (-0.9235, 0.945, 0.3805), (-0.9131, 0.9645, 0.3805), (-0.8991, 0.9815, 0.3805), (-0.8821, 0.9956, 0.3805), (-0.8626, 1.006, 0.3805), (-0.8414, 1.012, 0.3805), (-0.8195, 1.015, 0.3805), (-0.7975, 1.012, 0.3805), (-0.7764, 1.006, 0.3805), (-0.7569, 0.9956, 0.3805), (-0.7398, 0.9815, 0.5398), (-0.7258, 0.9645, 0.5398), (-0.7154, 0.945, 0.5398), (-0.709, 0.9239, 0.5398), (-0.7068, 0.9019, 0.5398), (-0.709, 0.8799, 0.5398), (-0.7154, 0.8588, 0.5398), (-0.7258, 0.8393, 0.5398), (-0.7398, 0.8222, 0.5398), (-0.7569, 0.8082, 0.5398), (-0.7764, 0.7978, 0.5398), (-0.7975, 0.7914, 0.5398), (-0.8195, 0.7893, 0.5398), (-0.8414, 0.7914, 0.5398), (-0.8626, 0.7978, 0.5398), (-0.8821, 0.8082, 0.5398), (-0.8991, 0.8222, 0.5398), (-0.9131, 0.8393, 0.5398), (-0.9235, 0.8588, 0.5398), (-0.93, 0.8799, 0.5398), (-0.9321, 0.9019, 0.5398), (-0.93, 0.9239, 0.5398), (-0.9235, 0.945, 0.5398), (-0.9131, 0.9645, 0.5398), (-0.8991, 0.9815, 0.5398), (-0.8821, 0.9956, 0.5398), (-0.8626, 1.006, 0.5398), (-0.8415, 1.012, 0.5398), (-0.8195, 1.015, 0.5398), (-0.7975, 1.012, 0.5398), (-0.7764, 1.006, 0.5398), (-0.7569, 0.9956, 0.5398), (-0.8195, 0.9019, 0.3805), (-0.8195, 0.9019, 0.5398)], [], [(64, 0, 1), (65, 33, 32), (64, 1, 2), (65, 34, 33), (64, 2, 3), (65, 35, 34), (64, 3, 4), (65, 36, 35), (64, 4, 5), (65, 37, 36), (64, 5, 6), (65, 38, 37), (64, 6, 7), (65, 39, 38), (64, 7, 8), (65, 40, 39), (64, 8, 9), (65, 41, 40), (64, 9, 10), (65, 42, 41), (64, 10, 11), (65, 43, 42), (64, 11, 12), (65, 44, 43), (64, 12, 13), (65, 45, 44), (64, 13, 14), (65, 46, 45), (64, 14, 15), (65, 47, 46), (64, 15, 16), (65, 48, 47), (64, 16, 17), (65, 49, 48), (64, 17, 18), (65, 50, 49), (64, 18, 19), (65, 51, 50), (64, 19, 20), (65, 52, 51), (64, 20, 21), (65, 53, 52), (64, 21, 22), (65, 54, 53), (64, 22, 23), (65, 55, 54), (64, 23, 24), (65, 56, 55), (64, 24, 25), (65, 57, 56), (64, 25, 26), (65, 58, 57), (64, 26, 27), (65, 59, 58), (64, 27, 28), (65, 60, 59), (64, 28, 29), (65, 61, 60), (64, 29, 30), (65, 62, 61), (64, 30, 31), (65, 63, 62), (31, 0, 64), (65, 32, 63), (0, 32, 33, 1), (1, 33, 34, 2), (2, 34, 35, 3), (3, 35, 36, 4), (4, 36, 37, 5), (5, 37, 38, 6), (6, 38, 39, 7), (7, 39, 40, 8), (8, 40, 41, 9), (9, 41, 42, 10), (10, 42, 43, 11), (11, 43, 44, 12), (12, 44, 45, 13), (13, 45, 46, 14), (14, 46, 47, 15), (15, 47, 48, 16), (16, 48, 49, 17), (17, 49, 50, 18), (18, 50, 51, 19), (19, 51, 52, 20), (20, 52, 53, 21), (21, 53, 54, 22), (22, 54, 55, 23), (23, 55, 56, 24), (24, 56, 57, 25), (25, 57, 58, 26), (26, 58, 59, 27), (27, 59, 60, 28), (28, 60, 61, 29), (29, 61, 62, 30), (30, 62, 63, 31), (32, 0, 31, 63)])
me_cylinder_010.materials.append(mat_underframe)
me_cylinder_010.use_remesh_preserve_volume = False
me_cylinder_010.use_remesh_preserve_attributes = False
me_cylinder_010.use_mirror_vertex_groups = False
me_cylinder_010.update()
me_cylinder_009 = bpy.data.meshes.new('Cylinder.009')
me_cylinder_009.from_pydata([(0.8602, 0.9815, 0.3805), (0.8742, 0.9645, 0.3805), (0.8846, 0.945, 0.3805), (0.891, 0.9239, 0.3805), (0.8932, 0.9019, 0.3805), (0.891, 0.8799, 0.3805), (0.8846, 0.8588, 0.3805), (0.8742, 0.8393, 0.3805), (0.8602, 0.8222, 0.3805), (0.8431, 0.8082, 0.3805), (0.8236, 0.7978, 0.3805), (0.8025, 0.7914, 0.3805), (0.7805, 0.7893, 0.3805), (0.7586, 0.7914, 0.3805), (0.7374, 0.7978, 0.3805), (0.7179, 0.8082, 0.3805), (0.7009, 0.8222, 0.3805), (0.6869, 0.8393, 0.3805), (0.6765, 0.8588, 0.3805), (0.67, 0.8799, 0.3805), (0.6679, 0.9019, 0.3805), (0.67, 0.9239, 0.3805), (0.6765, 0.945, 0.3805), (0.6869, 0.9645, 0.3805), (0.7009, 0.9815, 0.3805), (0.7179, 0.9956, 0.3805), (0.7374, 1.006, 0.3805), (0.7586, 1.012, 0.3805), (0.7805, 1.015, 0.3805), (0.8025, 1.012, 0.3805), (0.8236, 1.006, 0.3805), (0.8431, 0.9956, 0.3805), (0.8602, 0.9815, 0.5398), (0.8742, 0.9645, 0.5398), (0.8846, 0.945, 0.5398), (0.891, 0.9239, 0.5398), (0.8932, 0.9019, 0.5398), (0.891, 0.8799, 0.5398), (0.8846, 0.8588, 0.5398), (0.8742, 0.8393, 0.5398), (0.8602, 0.8222, 0.5398), (0.8431, 0.8082, 0.5398), (0.8236, 0.7978, 0.5398), (0.8025, 0.7914, 0.5398), (0.7805, 0.7893, 0.5398), (0.7586, 0.7914, 0.5398), (0.7374, 0.7978, 0.5398), (0.7179, 0.8082, 0.5398), (0.7009, 0.8222, 0.5398), (0.6869, 0.8393, 0.5398), (0.6765, 0.8588, 0.5398), (0.67, 0.8799, 0.5398), (0.6679, 0.9019, 0.5398), (0.67, 0.9239, 0.5398), (0.6765, 0.945, 0.5398), (0.6869, 0.9645, 0.5398), (0.7009, 0.9815, 0.5398), (0.7179, 0.9956, 0.5398), (0.7374, 1.006, 0.5398), (0.7585, 1.012, 0.5398), (0.7805, 1.015, 0.5398), (0.8025, 1.012, 0.5398), (0.8236, 1.006, 0.5398), (0.8431, 0.9956, 0.5398), (0.7805, 0.9019, 0.3805), (0.7805, 0.9019, 0.5398)], [], [(64, 0, 1), (65, 33, 32), (64, 1, 2), (65, 34, 33), (64, 2, 3), (65, 35, 34), (64, 3, 4), (65, 36, 35), (64, 4, 5), (65, 37, 36), (64, 5, 6), (65, 38, 37), (64, 6, 7), (65, 39, 38), (64, 7, 8), (65, 40, 39), (64, 8, 9), (65, 41, 40), (64, 9, 10), (65, 42, 41), (64, 10, 11), (65, 43, 42), (64, 11, 12), (65, 44, 43), (64, 12, 13), (65, 45, 44), (64, 13, 14), (65, 46, 45), (64, 14, 15), (65, 47, 46), (64, 15, 16), (65, 48, 47), (64, 16, 17), (65, 49, 48), (64, 17, 18), (65, 50, 49), (64, 18, 19), (65, 51, 50), (64, 19, 20), (65, 52, 51), (64, 20, 21), (65, 53, 52), (64, 21, 22), (65, 54, 53), (64, 22, 23), (65, 55, 54), (64, 23, 24), (65, 56, 55), (64, 24, 25), (65, 57, 56), (64, 25, 26), (65, 58, 57), (64, 26, 27), (65, 59, 58), (64, 27, 28), (65, 60, 59), (64, 28, 29), (65, 61, 60), (64, 29, 30), (65, 62, 61), (64, 30, 31), (65, 63, 62), (31, 0, 64), (65, 32, 63), (0, 32, 33, 1), (1, 33, 34, 2), (2, 34, 35, 3), (3, 35, 36, 4), (4, 36, 37, 5), (5, 37, 38, 6), (6, 38, 39, 7), (7, 39, 40, 8), (8, 40, 41, 9), (9, 41, 42, 10), (10, 42, 43, 11), (11, 43, 44, 12), (12, 44, 45, 13), (13, 45, 46, 14), (14, 46, 47, 15), (15, 47, 48, 16), (16, 48, 49, 17), (17, 49, 50, 18), (18, 50, 51, 19), (19, 51, 52, 20), (20, 52, 53, 21), (21, 53, 54, 22), (22, 54, 55, 23), (23, 55, 56, 24), (24, 56, 57, 25), (25, 57, 58, 26), (26, 58, 59, 27), (27, 59, 60, 28), (28, 60, 61, 29), (29, 61, 62, 30), (30, 62, 63, 31), (32, 0, 31, 63)])
me_cylinder_009.materials.append(mat_underframe)
me_cylinder_009.use_remesh_preserve_volume = False
me_cylinder_009.use_remesh_preserve_attributes = False
me_cylinder_009.use_mirror_vertex_groups = False
me_cylinder_009.update()
me_cylinder_008 = bpy.data.meshes.new('Cylinder.008')
me_cylinder_008.from_pydata([(0.8602, 0.9815, -2.419), (0.8742, 0.9645, -2.419), (0.8846, 0.945, -2.419), (0.891, 0.9239, -2.419), (0.8932, 0.9019, -2.419), (0.891, 0.8799, -2.419), (0.8846, 0.8588, -2.419), (0.8742, 0.8393, -2.419), (0.8602, 0.8222, -2.419), (0.8431, 0.8082, -2.419), (0.8236, 0.7978, -2.419), (0.8025, 0.7914, -2.419), (0.7805, 0.7893, -2.419), (0.7586, 0.7914, -2.419), (0.7374, 0.7978, -2.419), (0.7179, 0.8082, -2.419), (0.7009, 0.8222, -2.419), (0.6869, 0.8393, -2.419), (0.6765, 0.8588, -2.419), (0.67, 0.8799, -2.419), (0.6679, 0.9019, -2.419), (0.67, 0.9239, -2.419), (0.6765, 0.945, -2.419), (0.6869, 0.9645, -2.419), (0.7009, 0.9815, -2.419), (0.7179, 0.9956, -2.419), (0.7374, 1.006, -2.419), (0.7586, 1.012, -2.419), (0.7805, 1.015, -2.419), (0.8025, 1.012, -2.419), (0.8236, 1.006, -2.419), (0.8431, 0.9956, -2.419), (0.8602, 0.9815, -2.26), (0.8742, 0.9645, -2.26), (0.8846, 0.945, -2.26), (0.891, 0.9239, -2.26), (0.8932, 0.9019, -2.26), (0.891, 0.8799, -2.26), (0.8846, 0.8588, -2.26), (0.8742, 0.8393, -2.26), (0.8602, 0.8222, -2.26), (0.8431, 0.8082, -2.26), (0.8236, 0.7978, -2.26), (0.8025, 0.7914, -2.26), (0.7805, 0.7893, -2.26), (0.7586, 0.7914, -2.26), (0.7374, 0.7978, -2.26), (0.7179, 0.8082, -2.26), (0.7009, 0.8222, -2.26), (0.6869, 0.8393, -2.26), (0.6765, 0.8588, -2.26), (0.67, 0.8799, -2.26), (0.6679, 0.9019, -2.26), (0.67, 0.9239, -2.26), (0.6765, 0.945, -2.26), (0.6869, 0.9645, -2.26), (0.7009, 0.9815, -2.26), (0.7179, 0.9956, -2.26), (0.7374, 1.006, -2.26), (0.7585, 1.012, -2.26), (0.7805, 1.015, -2.26), (0.8025, 1.012, -2.26), (0.8236, 1.006, -2.26), (0.8431, 0.9956, -2.26), (0.7805, 0.9019, -2.419), (0.7805, 0.9019, -2.26)], [], [(64, 0, 1), (65, 33, 32), (64, 1, 2), (65, 34, 33), (64, 2, 3), (65, 35, 34), (64, 3, 4), (65, 36, 35), (64, 4, 5), (65, 37, 36), (64, 5, 6), (65, 38, 37), (64, 6, 7), (65, 39, 38), (64, 7, 8), (65, 40, 39), (64, 8, 9), (65, 41, 40), (64, 9, 10), (65, 42, 41), (64, 10, 11), (65, 43, 42), (64, 11, 12), (65, 44, 43), (64, 12, 13), (65, 45, 44), (64, 13, 14), (65, 46, 45), (64, 14, 15), (65, 47, 46), (64, 15, 16), (65, 48, 47), (64, 16, 17), (65, 49, 48), (64, 17, 18), (65, 50, 49), (64, 18, 19), (65, 51, 50), (64, 19, 20), (65, 52, 51), (64, 20, 21), (65, 53, 52), (64, 21, 22), (65, 54, 53), (64, 22, 23), (65, 55, 54), (64, 23, 24), (65, 56, 55), (64, 24, 25), (65, 57, 56), (64, 25, 26), (65, 58, 57), (64, 26, 27), (65, 59, 58), (64, 27, 28), (65, 60, 59), (64, 28, 29), (65, 61, 60), (64, 29, 30), (65, 62, 61), (64, 30, 31), (65, 63, 62), (31, 0, 64), (65, 32, 63), (0, 32, 33, 1), (1, 33, 34, 2), (2, 34, 35, 3), (3, 35, 36, 4), (4, 36, 37, 5), (5, 37, 38, 6), (6, 38, 39, 7), (7, 39, 40, 8), (8, 40, 41, 9), (9, 41, 42, 10), (10, 42, 43, 11), (11, 43, 44, 12), (12, 44, 45, 13), (13, 45, 46, 14), (14, 46, 47, 15), (15, 47, 48, 16), (16, 48, 49, 17), (17, 49, 50, 18), (18, 50, 51, 19), (19, 51, 52, 20), (20, 52, 53, 21), (21, 53, 54, 22), (22, 54, 55, 23), (23, 55, 56, 24), (24, 56, 57, 25), (25, 57, 58, 26), (26, 58, 59, 27), (27, 59, 60, 28), (28, 60, 61, 29), (29, 61, 62, 30), (30, 62, 63, 31), (32, 0, 31, 63)])
me_cylinder_008.materials.append(mat_underframe)
me_cylinder_008.use_remesh_preserve_volume = False
me_cylinder_008.use_remesh_preserve_attributes = False
me_cylinder_008.use_mirror_vertex_groups = False
me_cylinder_008.update()
me_sphere_001 = bpy.data.meshes.new('Sphere.001')
me_sphere_001.from_pydata([], [], [])
me_sphere_001.use_remesh_preserve_volume = False
me_sphere_001.use_remesh_preserve_attributes = False
me_sphere_001.use_mirror_vertex_groups = False
me_sphere_001.update()
me_cube_069 = bpy.data.meshes.new('Cube.069')
me_cube_069.from_pydata([(1.787, 0.5441, 0.92), (1.787, 0.9441, 0.92), (1.787, 0.5441, 1.02), (1.787, 0.9441, 1.02), (1.717, 0.5441, 0.92), (1.717, 0.9441, 0.92), (1.717, 0.5441, 1.02), (1.717, 0.9441, 1.02)], [], [(0, 2, 3, 1), (4, 6, 7, 5), (2, 6, 7, 3), (1, 3, 7, 5), (0, 4, 6, 2), (0, 1, 5, 4)])
me_cube_069.materials.append(mat_underframe)
me_cube_069.use_remesh_preserve_volume = False
me_cube_069.use_remesh_preserve_attributes = False
me_cube_069.use_mirror_vertex_groups = False
me_cube_069.update()
me_cube_067 = bpy.data.meshes.new('Cube.067')
me_cube_067.from_pydata([(-0.5173, 0.9441, 0.92), (-0.5173, 0.8441, 0.92), (-1.717, 0.5441, 0.92), (-1.717, 0.6441, 0.92), (-0.5173, 0.9441, 1.02), (-0.5173, 0.8441, 1.02), (-1.717, 0.5441, 1.02), (-1.717, 0.6441, 1.02)], [], [(0, 1, 2, 3), (4, 7, 6, 5), (0, 4, 5, 1), (1, 5, 6, 2), (2, 6, 7, 3), (4, 0, 3, 7)])
me_cube_067.materials.append(mat_underframe)
me_cube_067.use_remesh_preserve_volume = False
me_cube_067.use_remesh_preserve_attributes = False
me_cube_067.use_mirror_vertex_groups = False
me_cube_067.update()
me_cube_066 = bpy.data.meshes.new('Cube.066')
me_cube_066.from_pydata([(2.987, 0.9441, 0.92), (2.987, 0.8441, 0.92), (1.787, 0.5441, 0.92), (1.787, 0.6441, 0.92), (2.987, 0.9441, 1.02), (2.987, 0.8441, 1.02), (1.787, 0.5441, 1.02), (1.787, 0.6441, 1.02)], [], [(0, 1, 2, 3), (4, 7, 6, 5), (0, 4, 5, 1), (1, 5, 6, 2), (2, 6, 7, 3), (4, 0, 3, 7)])
me_cube_066.materials.append(mat_underframe)
me_cube_066.use_remesh_preserve_volume = False
me_cube_066.use_remesh_preserve_attributes = False
me_cube_066.use_mirror_vertex_groups = False
me_cube_066.update()
me_cube_065 = bpy.data.meshes.new('Cube.065')
me_cube_065.from_pydata([(2.987, 0.9441, 0.8728), (2.987, 0.8441, 0.8728), (1.787, 0.5441, 0.8728), (1.787, 0.6441, 0.8728), (2.987, 0.9441, 0.9728), (2.987, 0.8441, 0.9728), (1.787, 0.5441, 0.9728), (1.787, 0.6441, 0.9728)], [], [(0, 1, 2, 3), (4, 7, 6, 5), (0, 4, 5, 1), (1, 5, 6, 2), (2, 6, 7, 3), (4, 0, 3, 7)])
me_cube_065.materials.append(mat_underframe)
me_cube_065.use_remesh_preserve_volume = False
me_cube_065.use_remesh_preserve_attributes = False
me_cube_065.use_mirror_vertex_groups = False
me_cube_065.update()
me_cube_064 = bpy.data.meshes.new('Cube.064')
me_cube_064.from_pydata([(-0.5173, 0.9441, 0.8728), (-0.5173, 0.8441, 0.8728), (-1.717, 0.5441, 0.8728), (-1.717, 0.6441, 0.8728), (-0.5173, 0.9441, 0.9728), (-0.5173, 0.8441, 0.9728), (-1.717, 0.5441, 0.9728), (-1.717, 0.6441, 0.9728)], [], [(0, 1, 2, 3), (4, 7, 6, 5), (0, 4, 5, 1), (1, 5, 6, 2), (2, 6, 7, 3), (4, 0, 3, 7)])
me_cube_064.materials.append(mat_underframe)
me_cube_064.use_remesh_preserve_volume = False
me_cube_064.use_remesh_preserve_attributes = False
me_cube_064.use_mirror_vertex_groups = False
me_cube_064.update()
me_cube_062 = bpy.data.meshes.new('Cube.062')
me_cube_062.from_pydata([(1.787, 0.5441, 0.8728), (1.787, 0.9441, 0.8728), (1.787, 0.5441, 0.9728), (1.787, 0.9441, 0.9728), (1.717, 0.5441, 0.8728), (1.717, 0.9441, 0.8728), (1.717, 0.5441, 0.9728), (1.717, 0.9441, 0.9728)], [], [(0, 2, 3, 1), (4, 6, 7, 5), (2, 6, 7, 3), (1, 3, 7, 5), (0, 4, 6, 2), (0, 1, 5, 4)])
me_cube_062.materials.append(mat_underframe)
me_cube_062.use_remesh_preserve_volume = False
me_cube_062.use_remesh_preserve_attributes = False
me_cube_062.use_mirror_vertex_groups = False
me_cube_062.update()
me_plane_002 = bpy.data.meshes.new('Plane.002')
me_plane_002.from_pydata([(0.9801, 2.321, 0.8445), (0.9801, -0.4787, 0.8445), (-1.02, -0.4787, 0.8445), (-1.02, 2.321, 0.8445), (-1.02, 2.321, 0.9445), (-1.02, -0.4787, 0.9445), (0.9801, -0.4787, 0.9445), (0.9801, 2.321, 0.9445)], [], [(2, 3, 4, 5), (3, 0, 7, 4), (0, 1, 6, 7), (1, 2, 5, 6)])
me_plane_002.materials.append(mat_underframe)
me_plane_002.use_remesh_preserve_volume = False
me_plane_002.use_remesh_preserve_attributes = False
me_plane_002.use_mirror_vertex_groups = False
me_plane_002.update()
me_sphere = bpy.data.meshes.new('Sphere')
me_sphere.from_pydata([(-1.333e-06, 1.25e-06, 31.62), (-22.88, 16.62, 14.14), (8.74, 26.9, 14.14), (28.28, 4.856e-07, 14.14), (-8.74, 26.9, -14.14), (22.88, 16.62, -14.14), (-28.28, -7.508e-07, -14.14), (1.432e-06, -1.515e-06, -31.62), (-13.45, 9.772, 26.9), (5.137, 15.81, 26.9), (-8.313, 25.58, 16.63), (-26.9, 5.941e-07, 16.63), (16.63, 1.043e-06, 26.9), (21.76, 15.81, 16.63), (-30.08, 9.772, -1.941e-06), (-18.59, 25.58, -2.13e-06), (4.973e-08, 31.62, -1.581e-06), (18.59, 25.58, -5.047e-07), (30.08, 9.772, 6.886e-07), (-21.76, 15.81, -16.63), (8.313, 25.58, -16.63), (26.9, -8.593e-07, -16.63), (-16.63, -1.308e-06, -26.9), (-5.137, 15.81, -26.9), (13.45, 9.772, -26.9), (-24.33, 17.68, -2.035e-06), (-20.73, 21.1, 7.071), (-21.46, 21.63, -2.082e-06), (-19.66, 23.34, 3.536), (-22.53, 19.39, 3.536), (-22.9, 19.65, -2.059e-06), (-20.02, 23.61, -2.106e-06), (-20.2, 22.22, 5.303), (-19.12, 24.46, 1.768), (-21.63, 20.25, 5.303), (-23.43, 18.53, 1.768), (-20.56, 22.49, 1.768), (-21.1, 21.37, 3.536), (-22.0, 20.51, 1.768), (-22.18, 20.64, -2.071e-06), (-20.74, 22.62, -2.094e-06), (-19.93, 22.78, 4.419), (-19.39, 23.9, 2.652), (-22.08, 19.82, 4.419), (-22.98, 18.96, 2.652), (-21.01, 22.06, 0.8839), (-20.11, 22.92, 2.652), (-21.82, 20.38, 3.536), (-20.38, 22.36, 3.536), (-21.73, 21.07, 0.8839), (-22.26, 19.95, 2.652), (-20.29, 23.05, 0.8839), (-19.57, 24.04, 0.8839), (-19.84, 23.48, 1.768), (-20.83, 21.93, 2.652), (-21.55, 20.94, 2.652), (-21.28, 21.5, 1.768), (-23.16, 19.09, 0.8839), (-22.45, 20.08, 0.8839), (-22.71, 19.52, 1.768), (-21.37, 20.81, 4.419), (-20.65, 21.8, 4.419), (-20.92, 21.24, 5.303), (-6.725, 4.886, 29.26), (-18.17, 13.2, 20.52), (2.569, 7.906, 29.26), (6.939, 21.36, 20.52), (0.2137, 26.24, 15.38), (-15.6, 21.1, 15.38), (-24.89, 8.312, 15.38), (-29.18, 4.886, -7.071), (-26.48, 13.2, 7.071), (-13.66, 26.24, -7.071), (4.37, 29.26, 7.071), (-4.37, 29.26, -7.071), (13.66, 26.24, 7.071), (20.73, 21.1, -7.071), (-25.02, 7.906, -15.38), (-15.25, 21.36, -15.38), (-0.2137, 26.24, -15.38), (15.6, 21.1, -15.38), (-22.45, -1.03e-06, -20.52), (-8.313, -1.412e-06, -29.26), (-6.939, 21.36, -20.52), (-2.569, 7.906, -29.26), (18.17, 13.2, -20.52), (6.725, 4.886, -29.26), (-10.88, 17.68, 21.76), (-4.156, 12.79, 26.9), (-1.588, 20.7, 21.76), (-20.17, 4.886, 21.76), (-28.49, 4.886, 8.313), (-4.156, 28.6, 8.313), (-13.45, 25.58, 8.313), (-9.294, 28.6, -1.855e-06), (-25.92, 12.79, -8.313), (-20.17, 20.7, -8.313), (4.156, 28.6, -8.313), (9.294, 28.6, -1.043e-06), (13.45, 25.58, -8.313), (-13.45, 15.81, -21.76), (-19.19, 7.906, -21.76), (-10.88, 7.906, -26.9), (10.88, 17.68, -21.76), (1.588, 20.7, -21.76), (4.156, 12.79, -26.9), (-19.08, 24.81, 0.4419)], [], [(9, 13, 12), (3, 12, 13), (18, 3, 13), (13, 17, 18), (21, 18, 5), (30, 25, 19), (26, 32, 10), (25, 35, 1), (34, 26, 1), (31, 40, 19), (40, 27, 19), (27, 39, 19), (39, 30, 19), (32, 41, 10), (41, 28, 10), (28, 42, 10), (42, 33, 10), (51, 36, 45), (45, 40, 51), (31, 51, 40), (40, 45, 27), (51, 31, 52), (52, 53, 51), (36, 51, 53), (53, 52, 33), (42, 28, 46), (46, 53, 42), (33, 42, 53), (53, 46, 36), (54, 36, 46), (46, 48, 54), (37, 54, 48), (48, 46, 28), (54, 37, 55), (55, 56, 54), (36, 54, 56), (56, 55, 38), (49, 27, 45), (45, 56, 49), (38, 49, 56), (56, 45, 36), (50, 38, 55), (55, 47, 50), (29, 50, 47), (47, 55, 37), (30, 57, 25), (57, 35, 25), (57, 30, 58), (58, 59, 57), (35, 57, 59), (59, 58, 38), (50, 29, 44), (44, 59, 50), (38, 50, 59), (59, 44, 35), (49, 38, 58), (58, 39, 49), (27, 49, 39), (39, 58, 30), (60, 34, 43), (43, 47, 60), (37, 60, 47), (47, 43, 29), (60, 37, 61), (61, 62, 60), (34, 60, 62), (62, 61, 32), (34, 62, 26), (62, 32, 26), (41, 32, 61), (61, 48, 41), (28, 41, 48), (48, 61, 37), (35, 44, 1), (44, 29, 1), (29, 43, 1), (43, 34, 1), (68, 10, 87), (87, 64, 68), (1, 68, 64), (64, 87, 8), (88, 8, 87), (87, 89, 88), (9, 88, 89), (89, 87, 10), (67, 2, 66), (66, 89, 67), (10, 67, 89), (89, 66, 9), (88, 9, 65), (65, 63, 88), (8, 88, 63), (65, 0, 63), (90, 11, 69), (69, 64, 90), (8, 90, 64), (64, 69, 1), (9, 66, 13), (66, 2, 13), (0, 65, 12), (65, 9, 12), (91, 14, 71), (71, 69, 91), (11, 91, 69), (69, 71, 1), (92, 16, 73), (73, 67, 92), (10, 92, 67), (67, 73, 2), (92, 10, 93), (93, 94, 92), (16, 92, 94), (94, 93, 15), (72, 4, 74), (74, 94, 72), (15, 72, 94), (94, 74, 16), (17, 76, 18), (76, 5, 18), (2, 75, 13), (75, 17, 13), (77, 19, 95), (95, 70, 77), (6, 77, 70), (70, 95, 14), (78, 4, 72), (72, 96, 78), (19, 78, 96), (96, 72, 15), (79, 20, 97), (97, 74, 79), (4, 79, 74), (74, 97, 16), (98, 16, 97), (97, 99, 98), (17, 98, 99), (99, 97, 20), (80, 5, 76), (76, 99, 80), (20, 80, 99), (99, 76, 17), (98, 17, 75), (75, 73, 98), (16, 98, 73), (73, 75, 2), (100, 23, 83), (83, 78, 100), (19, 100, 78), (78, 83, 4), (100, 19, 101), (101, 102, 100), (23, 100, 102), (102, 101, 22), (82, 7, 84), (84, 102, 82), (22, 82, 102), (102, 84, 23), (81, 22, 101), (101, 77, 81), (6, 81, 77), (77, 101, 19), (103, 24, 85), (85, 80, 103), (20, 103, 80), (80, 85, 5), (103, 20, 104), (104, 105, 103), (24, 103, 105), (105, 104, 23), (84, 7, 86), (86, 105, 84), (23, 84, 105), (105, 86, 24), (83, 23, 104), (104, 79, 83), (4, 83, 79), (79, 104, 20), (5, 85, 21), (85, 24, 21), (14, 95, 25), (95, 19, 25), (1, 71, 25), (71, 14, 25), (10, 68, 26), (68, 1, 26), (19, 96, 31), (96, 15, 31), (15, 93, 33), (93, 10, 33), (52, 106, 33), (106, 15, 33), (15, 106, 31), (106, 52, 31)])
me_sphere.use_remesh_preserve_volume = False
me_sphere.use_remesh_preserve_attributes = False
me_sphere.use_mirror_vertex_groups = False
me_sphere.update()
me_cube_076 = bpy.data.meshes.new('Cube.076')
me_cube_076.from_pydata([(0.7688, 0.4441, 0.82), (0.7688, 0.5441, 0.82), (0.7688, 0.4441, 0.92), (0.7688, 0.5441, 0.92), (0.09885, 0.4441, 0.82), (0.09885, 0.5441, 0.82), (0.09885, 0.4441, 0.92), (0.09885, 0.5441, 0.92)], [], [(0, 2, 3, 1), (4, 6, 7, 5), (2, 6, 7, 3), (1, 3, 7, 5), (0, 4, 6, 2), (0, 1, 5, 4)])
me_cube_076.materials.append(mat_underframe)
me_cube_076.use_remesh_preserve_volume = False
me_cube_076.use_remesh_preserve_attributes = False
me_cube_076.use_mirror_vertex_groups = False
me_cube_076.update()
me_cube_075 = bpy.data.meshes.new('Cube.075')
me_cube_075.from_pydata([(0.1688, 0.5441, 0.82), (-0.03121, 1.044, 0.82), (0.1688, 0.5441, 0.92), (-0.03121, 1.044, 0.92), (0.09885, 0.5441, 0.82), (-0.1011, 1.044, 0.82), (0.09885, 0.5441, 0.92), (-0.1011, 1.044, 0.92)], [], [(0, 2, 3, 1), (4, 6, 7, 5), (2, 6, 7, 3), (1, 3, 7, 5), (0, 4, 6, 2), (0, 1, 5, 4)])
me_cube_075.materials.append(mat_underframe)
me_cube_075.use_remesh_preserve_volume = False
me_cube_075.use_remesh_preserve_attributes = False
me_cube_075.use_mirror_vertex_groups = False
me_cube_075.update()
me_cube_074 = bpy.data.meshes.new('Cube.074')
me_cube_074.from_pydata([(-0.6989, 0.5441, 0.82), (-0.8989, 1.044, 0.82), (-0.6989, 0.5441, 0.92), (-0.8989, 1.044, 0.92), (-0.7688, 0.5441, 0.82), (-0.9688, 1.044, 0.82), (-0.7688, 0.5441, 0.92), (-0.9688, 1.044, 0.92)], [], [(0, 2, 3, 1), (4, 6, 7, 5), (2, 6, 7, 3), (1, 3, 7, 5), (0, 4, 6, 2), (0, 1, 5, 4)])
me_cube_074.materials.append(mat_underframe)
me_cube_074.use_remesh_preserve_volume = False
me_cube_074.use_remesh_preserve_attributes = False
me_cube_074.use_mirror_vertex_groups = False
me_cube_074.update()
me_cube_073 = bpy.data.meshes.new('Cube.073')
me_cube_073.from_pydata([(-3.18, 0.5441, 0.8199), (-3.38, 1.044, 0.8199), (-3.18, 0.5441, 0.9199), (-3.38, 1.044, 0.9199), (-3.25, 0.5441, 0.8199), (-3.45, 1.044, 0.8199), (-3.25, 0.5441, 0.9199), (-3.45, 1.044, 0.9199)], [], [(0, 2, 3, 1), (4, 6, 7, 5), (2, 6, 7, 3), (1, 3, 7, 5), (0, 4, 6, 2), (0, 1, 5, 4)])
me_cube_073.materials.append(mat_underframe)
me_cube_073.use_remesh_preserve_volume = False
me_cube_073.use_remesh_preserve_attributes = False
me_cube_073.use_mirror_vertex_groups = False
me_cube_073.update()
me_cube_072 = bpy.data.meshes.new('Cube.072')
me_cube_072.from_pydata([(2.65, 0.5441, 0.8199), (2.45, 1.044, 0.8199), (2.65, 0.5441, 0.9199), (2.45, 1.044, 0.9199), (2.58, 0.5441, 0.8199), (2.38, 1.044, 0.8199), (2.58, 0.5441, 0.9199), (2.38, 1.044, 0.9199)], [], [(0, 2, 3, 1), (4, 6, 7, 5), (2, 6, 7, 3), (1, 3, 7, 5), (0, 4, 6, 2), (0, 1, 5, 4)])
me_cube_072.materials.append(mat_underframe)
me_cube_072.use_remesh_preserve_volume = False
me_cube_072.use_remesh_preserve_attributes = False
me_cube_072.use_mirror_vertex_groups = False
me_cube_072.update()
me_cube_071 = bpy.data.meshes.new('Cube.071')
me_cube_071.from_pydata([(3.25, 0.4441, 0.8199), (3.25, 0.5441, 0.8199), (3.25, 0.4441, 0.9199), (3.25, 0.5441, 0.9199), (2.58, 0.4441, 0.8199), (2.58, 0.5441, 0.8199), (2.58, 0.4441, 0.9199), (2.58, 0.5441, 0.9199)], [], [(0, 2, 3, 1), (4, 6, 7, 5), (2, 6, 7, 3), (1, 3, 7, 5), (0, 4, 6, 2), (0, 1, 5, 4)])
me_cube_071.materials.append(mat_underframe)
me_cube_071.use_remesh_preserve_volume = False
me_cube_071.use_remesh_preserve_attributes = False
me_cube_071.use_mirror_vertex_groups = False
me_cube_071.update()
me_cube_060 = bpy.data.meshes.new('Cube.060')
me_cube_060.from_pydata([(3.25, 0.4441, 0.7728), (3.25, 0.5441, 0.7728), (3.25, 0.4441, 0.8728), (3.25, 0.5441, 0.8728), (2.58, 0.4441, 0.7728), (2.58, 0.5441, 0.7728), (2.58, 0.4441, 0.8728), (2.58, 0.5441, 0.8728)], [], [(0, 2, 3, 1), (4, 6, 7, 5), (2, 6, 7, 3), (1, 3, 7, 5), (0, 4, 6, 2), (0, 1, 5, 4)])
me_cube_060.materials.append(mat_underframe)
me_cube_060.use_remesh_preserve_volume = False
me_cube_060.use_remesh_preserve_attributes = False
me_cube_060.use_mirror_vertex_groups = False
me_cube_060.update()
me_cube_059 = bpy.data.meshes.new('Cube.059')
me_cube_059.from_pydata([(2.65, 0.5441, 0.7728), (2.45, 1.044, 0.7728), (2.65, 0.5441, 0.8728), (2.45, 1.044, 0.8728), (2.58, 0.5441, 0.7728), (2.38, 1.044, 0.7728), (2.58, 0.5441, 0.8728), (2.38, 1.044, 0.8728)], [], [(0, 2, 3, 1), (4, 6, 7, 5), (2, 6, 7, 3), (1, 3, 7, 5), (0, 4, 6, 2), (0, 1, 5, 4)])
me_cube_059.materials.append(mat_underframe)
me_cube_059.use_remesh_preserve_volume = False
me_cube_059.use_remesh_preserve_attributes = False
me_cube_059.use_mirror_vertex_groups = False
me_cube_059.update()
me_cube_058 = bpy.data.meshes.new('Cube.058')
me_cube_058.from_pydata([(-3.18, 0.5441, 0.7728), (-3.38, 1.044, 0.7728), (-3.18, 0.5441, 0.8728), (-3.38, 1.044, 0.8728), (-3.25, 0.5441, 0.7728), (-3.45, 1.044, 0.7728), (-3.25, 0.5441, 0.8728), (-3.45, 1.044, 0.8728)], [], [(0, 2, 3, 1), (4, 6, 7, 5), (2, 6, 7, 3), (1, 3, 7, 5), (0, 4, 6, 2), (0, 1, 5, 4)])
me_cube_058.materials.append(mat_underframe)
me_cube_058.use_remesh_preserve_volume = False
me_cube_058.use_remesh_preserve_attributes = False
me_cube_058.use_mirror_vertex_groups = False
me_cube_058.update()
me_cube_057 = bpy.data.meshes.new('Cube.057')
me_cube_057.from_pydata([(-0.6989, 0.5441, 0.7728), (-0.8989, 1.044, 0.7728), (-0.6989, 0.5441, 0.8728), (-0.8989, 1.044, 0.8728), (-0.7688, 0.5441, 0.7728), (-0.9688, 1.044, 0.7728), (-0.7688, 0.5441, 0.8728), (-0.9688, 1.044, 0.8728)], [], [(0, 2, 3, 1), (4, 6, 7, 5), (2, 6, 7, 3), (1, 3, 7, 5), (0, 4, 6, 2), (0, 1, 5, 4)])
me_cube_057.materials.append(mat_underframe)
me_cube_057.use_remesh_preserve_volume = False
me_cube_057.use_remesh_preserve_attributes = False
me_cube_057.use_mirror_vertex_groups = False
me_cube_057.update()
me_cube_056 = bpy.data.meshes.new('Cube.056')
me_cube_056.from_pydata([(0.1688, 0.5441, 0.7728), (-0.03121, 1.044, 0.7728), (0.1688, 0.5441, 0.8728), (-0.03121, 1.044, 0.8728), (0.09885, 0.5441, 0.7728), (-0.1011, 1.044, 0.7728), (0.09885, 0.5441, 0.8728), (-0.1011, 1.044, 0.8728)], [], [(0, 2, 3, 1), (4, 6, 7, 5), (2, 6, 7, 3), (1, 3, 7, 5), (0, 4, 6, 2), (0, 1, 5, 4)])
me_cube_056.materials.append(mat_underframe)
me_cube_056.use_remesh_preserve_volume = False
me_cube_056.use_remesh_preserve_attributes = False
me_cube_056.use_mirror_vertex_groups = False
me_cube_056.update()
me_cube_055 = bpy.data.meshes.new('Cube.055')
me_cube_055.from_pydata([(0.7688, 0.4441, 0.7728), (0.7688, 0.5441, 0.7728), (0.7688, 0.4441, 0.8728), (0.7688, 0.5441, 0.8728), (0.09885, 0.4441, 0.7728), (0.09885, 0.5441, 0.7728), (0.09885, 0.4441, 0.8728), (0.09885, 0.5441, 0.8728)], [], [(0, 2, 3, 1), (4, 6, 7, 5), (2, 6, 7, 3), (1, 3, 7, 5), (0, 4, 6, 2), (0, 1, 5, 4)])
me_cube_055.materials.append(mat_underframe)
me_cube_055.use_remesh_preserve_volume = False
me_cube_055.use_remesh_preserve_attributes = False
me_cube_055.use_mirror_vertex_groups = False
me_cube_055.update()
me_cylinder_014 = bpy.data.meshes.new('Cylinder.014')
me_cylinder_014.from_pydata([(2.619, 0.2446, 0.7831), (2.569, 0.3046, 0.7831), (2.533, 0.373, 0.7831), (2.51, 0.4473, 0.7831), (2.503, 0.5246, 0.7831), (2.51, 0.6018, 0.7831), (2.533, 0.6761, 0.7831), (2.569, 0.7446, 0.7831), (2.619, 0.8046, 0.7831), (2.679, 0.8538, 0.7831), (2.747, 0.8904, 0.7831), (2.821, 0.9129, 0.7831), (2.899, 0.9206, 0.7831), (2.976, 0.9129, 0.7831), (3.05, 0.8904, 0.7831), (3.119, 0.8538, 0.7831), (3.179, 0.8046, 0.7831), (3.228, 0.7446, 0.7831), (3.264, 0.6761, 0.7831), (3.287, 0.6018, 0.7831), (3.295, 0.5246, 0.7831), (3.287, 0.4473, 0.7831), (3.264, 0.373, 0.7831), (3.228, 0.3046, 0.7831), (3.179, 0.2446, 0.7831), (3.119, 0.1953, 0.7831), (3.05, 0.1587, 0.7831), (2.976, 0.1362, 0.7831), (2.899, 0.1286, 0.7831), (2.821, 0.1362, 0.7831), (2.747, 0.1587, 0.7831), (2.679, 0.1953, 0.7831), (2.619, 0.2446, 0.7231), (2.569, 0.3046, 0.7231), (2.533, 0.373, 0.7231), (2.51, 0.4473, 0.7231), (2.503, 0.5246, 0.7231), (2.51, 0.6018, 0.7231), (2.533, 0.6761, 0.7231), (2.569, 0.7446, 0.7231), (2.619, 0.8046, 0.7231), (2.679, 0.8538, 0.7231), (2.747, 0.8904, 0.7231), (2.821, 0.9129, 0.7231), (2.899, 0.9206, 0.7231), (2.976, 0.9129, 0.7231), (3.05, 0.8904, 0.7231), (3.119, 0.8538, 0.7231), (3.179, 0.8046, 0.7231), (3.228, 0.7446, 0.7231), (3.264, 0.6761, 0.7231), (3.287, 0.6018, 0.7231), (3.295, 0.5246, 0.7231), (3.287, 0.4473, 0.7231), (3.264, 0.373, 0.7231), (3.228, 0.3046, 0.7231), (3.179, 0.2446, 0.7231), (3.119, 0.1953, 0.7231), (3.05, 0.1587, 0.7231), (2.976, 0.1362, 0.7231), (2.899, 0.1286, 0.7231), (2.821, 0.1362, 0.7231), (2.747, 0.1587, 0.7231), (2.679, 0.1953, 0.7231), (2.899, 0.5246, 0.7831), (2.899, 0.5246, 0.7231)], [], [(64, 0, 1), (65, 33, 32), (64, 1, 2), (65, 34, 33), (64, 2, 3), (65, 35, 34), (64, 3, 4), (65, 36, 35), (64, 4, 5), (65, 37, 36), (64, 5, 6), (65, 38, 37), (64, 6, 7), (65, 39, 38), (64, 7, 8), (65, 40, 39), (64, 8, 9), (65, 41, 40), (64, 9, 10), (65, 42, 41), (64, 10, 11), (65, 43, 42), (64, 11, 12), (65, 44, 43), (64, 12, 13), (65, 45, 44), (64, 13, 14), (65, 46, 45), (64, 14, 15), (65, 47, 46), (64, 15, 16), (65, 48, 47), (64, 16, 17), (65, 49, 48), (64, 17, 18), (65, 50, 49), (64, 18, 19), (65, 51, 50), (64, 19, 20), (65, 52, 51), (64, 20, 21), (65, 53, 52), (64, 21, 22), (65, 54, 53), (64, 22, 23), (65, 55, 54), (64, 23, 24), (65, 56, 55), (64, 24, 25), (65, 57, 56), (64, 25, 26), (65, 58, 57), (64, 26, 27), (65, 59, 58), (64, 27, 28), (65, 60, 59), (64, 28, 29), (65, 61, 60), (64, 29, 30), (65, 62, 61), (64, 30, 31), (65, 63, 62), (31, 0, 64), (65, 32, 63), (0, 32, 33, 1), (1, 33, 34, 2), (2, 34, 35, 3), (3, 35, 36, 4), (4, 36, 37, 5), (5, 37, 38, 6), (6, 38, 39, 7), (7, 39, 40, 8), (8, 40, 41, 9), (9, 41, 42, 10), (10, 42, 43, 11), (11, 43, 44, 12), (12, 44, 45, 13), (13, 45, 46, 14), (14, 46, 47, 15), (15, 47, 48, 16), (16, 48, 49, 17), (17, 49, 50, 18), (18, 50, 51, 19), (19, 51, 52, 20), (20, 52, 53, 21), (21, 53, 54, 22), (22, 54, 55, 23), (23, 55, 56, 24), (24, 56, 57, 25), (25, 57, 58, 26), (26, 58, 59, 27), (27, 59, 60, 28), (28, 60, 61, 29), (29, 61, 62, 30), (30, 62, 63, 31), (32, 0, 31, 63)])
me_cylinder_014.materials.append(mat_wheel)
me_cylinder_014.use_remesh_preserve_volume = False
me_cylinder_014.use_remesh_preserve_attributes = False
me_cylinder_014.use_mirror_vertex_groups = False
me_cylinder_014.update()
me_cylinder_013 = bpy.data.meshes.new('Cylinder.013')
me_cylinder_013.from_pydata([(2.619, 0.2481, -0.75), (2.569, 0.3081, -0.75), (2.533, 0.3766, -0.75), (2.51, 0.4509, -0.75), (2.503, 0.5281, -0.75), (2.51, 0.6054, -0.75), (2.533, 0.6797, -0.75), (2.569, 0.7481, -0.75), (2.619, 0.8081, -0.75), (2.679, 0.8574, -0.75), (2.747, 0.894, -0.75), (2.821, 0.9165, -0.75), (2.899, 0.9241, -0.75), (2.976, 0.9165, -0.75), (3.05, 0.894, -0.75), (3.119, 0.8574, -0.75), (3.179, 0.8081, -0.75), (3.228, 0.7481, -0.75), (3.264, 0.6797, -0.75), (3.287, 0.6054, -0.75), (3.295, 0.5281, -0.75), (3.287, 0.4509, -0.75), (3.264, 0.3766, -0.75), (3.228, 0.3081, -0.75), (3.179, 0.2481, -0.75), (3.119, 0.1989, -0.75), (3.05, 0.1623, -0.75), (2.976, 0.1398, -0.75), (2.899, 0.1321, -0.75), (2.821, 0.1398, -0.75), (2.747, 0.1623, -0.75), (2.679, 0.1989, -0.75), (2.619, 0.2481, -0.81), (2.569, 0.3081, -0.81), (2.533, 0.3766, -0.81), (2.51, 0.4509, -0.81), (2.503, 0.5281, -0.81), (2.51, 0.6054, -0.81), (2.533, 0.6797, -0.81), (2.569, 0.7481, -0.81), (2.619, 0.8081, -0.81), (2.679, 0.8574, -0.81), (2.747, 0.894, -0.81), (2.821, 0.9165, -0.81), (2.899, 0.9241, -0.81), (2.976, 0.9165, -0.81), (3.05, 0.894, -0.81), (3.119, 0.8574, -0.81), (3.179, 0.8081, -0.81), (3.228, 0.7481, -0.81), (3.264, 0.6797, -0.81), (3.287, 0.6054, -0.81), (3.295, 0.5281, -0.81), (3.287, 0.4509, -0.81), (3.264, 0.3766, -0.81), (3.228, 0.3081, -0.81), (3.179, 0.2481, -0.81), (3.119, 0.1989, -0.81), (3.05, 0.1623, -0.81), (2.976, 0.1398, -0.81), (2.899, 0.1321, -0.81), (2.821, 0.1398, -0.81), (2.747, 0.1623, -0.81), (2.679, 0.1989, -0.81), (2.899, 0.5281, -0.75), (2.899, 0.5281, -0.81)], [], [(64, 0, 1), (65, 33, 32), (64, 1, 2), (65, 34, 33), (64, 2, 3), (65, 35, 34), (64, 3, 4), (65, 36, 35), (64, 4, 5), (65, 37, 36), (64, 5, 6), (65, 38, 37), (64, 6, 7), (65, 39, 38), (64, 7, 8), (65, 40, 39), (64, 8, 9), (65, 41, 40), (64, 9, 10), (65, 42, 41), (64, 10, 11), (65, 43, 42), (64, 11, 12), (65, 44, 43), (64, 12, 13), (65, 45, 44), (64, 13, 14), (65, 46, 45), (64, 14, 15), (65, 47, 46), (64, 15, 16), (65, 48, 47), (64, 16, 17), (65, 49, 48), (64, 17, 18), (65, 50, 49), (64, 18, 19), (65, 51, 50), (64, 19, 20), (65, 52, 51), (64, 20, 21), (65, 53, 52), (64, 21, 22), (65, 54, 53), (64, 22, 23), (65, 55, 54), (64, 23, 24), (65, 56, 55), (64, 24, 25), (65, 57, 56), (64, 25, 26), (65, 58, 57), (64, 26, 27), (65, 59, 58), (64, 27, 28), (65, 60, 59), (64, 28, 29), (65, 61, 60), (64, 29, 30), (65, 62, 61), (64, 30, 31), (65, 63, 62), (31, 0, 64), (65, 32, 63), (0, 32, 33, 1), (1, 33, 34, 2), (2, 34, 35, 3), (3, 35, 36, 4), (4, 36, 37, 5), (5, 37, 38, 6), (6, 38, 39, 7), (7, 39, 40, 8), (8, 40, 41, 9), (9, 41, 42, 10), (10, 42, 43, 11), (11, 43, 44, 12), (12, 44, 45, 13), (13, 45, 46, 14), (14, 46, 47, 15), (15, 47, 48, 16), (16, 48, 49, 17), (17, 49, 50, 18), (18, 50, 51, 19), (19, 51, 52, 20), (20, 52, 53, 21), (21, 53, 54, 22), (22, 54, 55, 23), (23, 55, 56, 24), (24, 56, 57, 25), (25, 57, 58, 26), (26, 58, 59, 27), (27, 59, 60, 28), (28, 60, 61, 29), (29, 61, 62, 30), (30, 62, 63, 31), (32, 0, 31, 63)])
me_cylinder_013.materials.append(mat_wheel)
me_cylinder_013.use_remesh_preserve_volume = False
me_cylinder_013.use_remesh_preserve_attributes = False
me_cylinder_013.use_mirror_vertex_groups = False
me_cylinder_013.update()
me_cylinder_004 = bpy.data.meshes.new('Cylinder.004')
me_cylinder_004.from_pydata([(28.85, 4.874, -6.391), (28.8, 4.934, -6.391), (28.76, 5.003, -6.391), (28.74, 5.077, -6.391), (28.73, 5.154, -6.391), (28.74, 5.231, -6.391), (28.76, 5.306, -6.391), (28.8, 5.374, -6.391), (28.85, 5.434, -6.391), (28.91, 5.483, -6.391), (28.97, 5.52, -6.391), (29.05, 5.543, -6.391), (29.13, 5.55, -6.391), (29.2, 5.543, -6.391), (29.28, 5.52, -6.391), (29.35, 5.483, -6.391), (29.41, 5.434, -6.391), (29.46, 5.374, -6.391), (29.49, 5.306, -6.391), (29.51, 5.231, -6.391), (29.52, 5.154, -6.391), (29.51, 5.077, -6.391), (29.49, 5.003, -6.391), (29.46, 4.934, -6.391), (29.41, 4.874, -6.391), (29.35, 4.825, -6.391), (29.28, 4.788, -6.391), (29.2, 4.766, -6.391), (29.13, 4.758, -6.391), (29.05, 4.766, -6.391), (28.97, 4.788, -6.391), (28.91, 4.825, -6.391), (28.85, 4.874, 6.149), (28.8, 4.934, 6.149), (28.76, 5.003, 6.149), (28.74, 5.077, 6.149), (28.73, 5.154, 6.149), (28.74, 5.231, 6.149), (28.76, 5.306, 6.149), (28.8, 5.374, 6.149), (28.85, 5.434, 6.149), (28.91, 5.483, 6.149), (28.97, 5.52, 6.149), (29.05, 5.543, 6.149), (29.13, 5.55, 6.149), (29.2, 5.543, 6.149), (29.28, 5.52, 6.149), (29.35, 5.483, 6.149), (29.41, 5.434, 6.149), (29.46, 5.374, 6.149), (29.49, 5.306, 6.149), (29.51, 5.231, 6.149), (29.52, 5.154, 6.149), (29.51, 5.077, 6.149), (29.49, 5.003, 6.149), (29.46, 4.934, 6.149), (29.41, 4.874, 6.149), (29.35, 4.825, 6.149), (29.28, 4.788, 6.149), (29.2, 4.766, 6.149), (29.13, 4.758, 6.149), (29.05, 4.766, 6.149), (28.97, 4.788, 6.149), (28.91, 4.825, 6.149), (29.13, 5.154, -6.391), (29.13, 5.154, 6.149)], [], [(64, 0, 1), (65, 33, 32), (64, 1, 2), (65, 34, 33), (64, 2, 3), (65, 35, 34), (64, 3, 4), (65, 36, 35), (64, 4, 5), (65, 37, 36), (64, 5, 6), (65, 38, 37), (64, 6, 7), (65, 39, 38), (64, 7, 8), (65, 40, 39), (64, 8, 9), (65, 41, 40), (64, 9, 10), (65, 42, 41), (64, 10, 11), (65, 43, 42), (64, 11, 12), (65, 44, 43), (64, 12, 13), (65, 45, 44), (64, 13, 14), (65, 46, 45), (64, 14, 15), (65, 47, 46), (64, 15, 16), (65, 48, 47), (64, 16, 17), (65, 49, 48), (64, 17, 18), (65, 50, 49), (64, 18, 19), (65, 51, 50), (64, 19, 20), (65, 52, 51), (64, 20, 21), (65, 53, 52), (64, 21, 22), (65, 54, 53), (64, 22, 23), (65, 55, 54), (64, 23, 24), (65, 56, 55), (64, 24, 25), (65, 57, 56), (64, 25, 26), (65, 58, 57), (64, 26, 27), (65, 59, 58), (64, 27, 28), (65, 60, 59), (64, 28, 29), (65, 61, 60), (64, 29, 30), (65, 62, 61), (64, 30, 31), (65, 63, 62), (31, 0, 64), (65, 32, 63), (0, 32, 33, 1), (1, 33, 34, 2), (2, 34, 35, 3), (3, 35, 36, 4), (4, 36, 37, 5), (5, 37, 38, 6), (6, 38, 39, 7), (7, 39, 40, 8), (8, 40, 41, 9), (9, 41, 42, 10), (10, 42, 43, 11), (11, 43, 44, 12), (12, 44, 45, 13), (13, 45, 46, 14), (14, 46, 47, 15), (15, 47, 48, 16), (16, 48, 49, 17), (17, 49, 50, 18), (18, 50, 51, 19), (19, 51, 52, 20), (20, 52, 53, 21), (21, 53, 54, 22), (22, 54, 55, 23), (23, 55, 56, 24), (24, 56, 57, 25), (25, 57, 58, 26), (26, 58, 59, 27), (27, 59, 60, 28), (28, 60, 61, 29), (29, 61, 62, 30), (30, 62, 63, 31), (32, 0, 31, 63)])
me_cylinder_004.materials.append(mat_underframe)
me_cylinder_004.use_remesh_preserve_volume = False
me_cylinder_004.use_remesh_preserve_attributes = False
me_cylinder_004.use_mirror_vertex_groups = False
me_cylinder_004.update()
me_cylinder_005 = bpy.data.meshes.new('Cylinder.005')
me_cylinder_005.from_pydata([(4.038, 4.874, -6.391), (3.989, 4.934, -6.391), (3.953, 5.003, -6.391), (3.93, 5.077, -6.391), (3.922, 5.154, -6.391), (3.93, 5.231, -6.391), (3.953, 5.306, -6.391), (3.989, 5.374, -6.391), (4.038, 5.434, -6.391), (4.098, 5.483, -6.391), (4.167, 5.52, -6.391), (4.241, 5.543, -6.391), (4.318, 5.55, -6.391), (4.396, 5.543, -6.391), (4.47, 5.52, -6.391), (4.538, 5.483, -6.391), (4.598, 5.434, -6.391), (4.648, 5.374, -6.391), (4.684, 5.306, -6.391), (4.707, 5.231, -6.391), (4.714, 5.154, -6.391), (4.707, 5.077, -6.391), (4.684, 5.003, -6.391), (4.648, 4.934, -6.391), (4.598, 4.874, -6.391), (4.538, 4.825, -6.391), (4.47, 4.788, -6.391), (4.396, 4.766, -6.391), (4.318, 4.758, -6.391), (4.241, 4.766, -6.391), (4.167, 4.788, -6.391), (4.098, 4.825, -6.391), (4.038, 4.874, 6.149), (3.989, 4.934, 6.149), (3.953, 5.003, 6.149), (3.93, 5.077, 6.149), (3.922, 5.154, 6.149), (3.93, 5.231, 6.149), (3.953, 5.306, 6.149), (3.989, 5.374, 6.149), (4.038, 5.434, 6.149), (4.098, 5.483, 6.149), (4.167, 5.52, 6.149), (4.241, 5.543, 6.149), (4.318, 5.55, 6.149), (4.396, 5.543, 6.149), (4.47, 5.52, 6.149), (4.538, 5.483, 6.149), (4.598, 5.434, 6.149), (4.648, 5.374, 6.149), (4.684, 5.306, 6.149), (4.707, 5.231, 6.149), (4.714, 5.154, 6.149), (4.707, 5.077, 6.149), (4.684, 5.003, 6.149), (4.648, 4.934, 6.149), (4.598, 4.874, 6.149), (4.538, 4.825, 6.149), (4.47, 4.788, 6.149), (4.396, 4.766, 6.149), (4.318, 4.758, 6.149), (4.241, 4.766, 6.149), (4.167, 4.788, 6.149), (4.098, 4.825, 6.149), (4.318, 5.154, -6.391), (4.318, 5.154, 6.149)], [], [(64, 0, 1), (65, 33, 32), (64, 1, 2), (65, 34, 33), (64, 2, 3), (65, 35, 34), (64, 3, 4), (65, 36, 35), (64, 4, 5), (65, 37, 36), (64, 5, 6), (65, 38, 37), (64, 6, 7), (65, 39, 38), (64, 7, 8), (65, 40, 39), (64, 8, 9), (65, 41, 40), (64, 9, 10), (65, 42, 41), (64, 10, 11), (65, 43, 42), (64, 11, 12), (65, 44, 43), (64, 12, 13), (65, 45, 44), (64, 13, 14), (65, 46, 45), (64, 14, 15), (65, 47, 46), (64, 15, 16), (65, 48, 47), (64, 16, 17), (65, 49, 48), (64, 17, 18), (65, 50, 49), (64, 18, 19), (65, 51, 50), (64, 19, 20), (65, 52, 51), (64, 20, 21), (65, 53, 52), (64, 21, 22), (65, 54, 53), (64, 22, 23), (65, 55, 54), (64, 23, 24), (65, 56, 55), (64, 24, 25), (65, 57, 56), (64, 25, 26), (65, 58, 57), (64, 26, 27), (65, 59, 58), (64, 27, 28), (65, 60, 59), (64, 28, 29), (65, 61, 60), (64, 29, 30), (65, 62, 61), (64, 30, 31), (65, 63, 62), (31, 0, 64), (65, 32, 63), (0, 32, 33, 1), (1, 33, 34, 2), (2, 34, 35, 3), (3, 35, 36, 4), (4, 36, 37, 5), (5, 37, 38, 6), (6, 38, 39, 7), (7, 39, 40, 8), (8, 40, 41, 9), (9, 41, 42, 10), (10, 42, 43, 11), (11, 43, 44, 12), (12, 44, 45, 13), (13, 45, 46, 14), (14, 46, 47, 15), (15, 47, 48, 16), (16, 48, 49, 17), (17, 49, 50, 18), (18, 50, 51, 19), (19, 51, 52, 20), (20, 52, 53, 21), (21, 53, 54, 22), (22, 54, 55, 23), (23, 55, 56, 24), (24, 56, 57, 25), (25, 57, 58, 26), (26, 58, 59, 27), (27, 59, 60, 28), (28, 60, 61, 29), (29, 61, 62, 30), (30, 62, 63, 31), (32, 0, 31, 63)])
me_cylinder_005.materials.append(mat_underframe)
me_cylinder_005.use_remesh_preserve_volume = False
me_cylinder_005.use_remesh_preserve_attributes = False
me_cylinder_005.use_mirror_vertex_groups = False
me_cylinder_005.update()
me_cylinder_002 = bpy.data.meshes.new('Cylinder.002')
me_cylinder_002.from_pydata([(0.1378, 0.2481, -0.75), (0.08857, 0.3081, -0.75), (0.05198, 0.3766, -0.75), (0.02945, 0.4509, -0.75), (0.02184, 0.5281, -0.75), (0.02945, 0.6054, -0.75), (0.05198, 0.6797, -0.75), (0.08857, 0.7481, -0.75), (0.1378, 0.8081, -0.75), (0.1978, 0.8574, -0.75), (0.2663, 0.894, -0.75), (0.3406, 0.9165, -0.75), (0.4178, 0.9241, -0.75), (0.4951, 0.9165, -0.75), (0.5694, 0.894, -0.75), (0.6378, 0.8574, -0.75), (0.6978, 0.8081, -0.75), (0.7471, 0.7481, -0.75), (0.7837, 0.6797, -0.75), (0.8062, 0.6054, -0.75), (0.8138, 0.5281, -0.75), (0.8062, 0.4509, -0.75), (0.7837, 0.3766, -0.75), (0.7471, 0.3081, -0.75), (0.6978, 0.2481, -0.75), (0.6378, 0.1989, -0.75), (0.5694, 0.1623, -0.75), (0.4951, 0.1398, -0.75), (0.4178, 0.1321, -0.75), (0.3406, 0.1398, -0.75), (0.2663, 0.1623, -0.75), (0.1978, 0.1989, -0.75), (0.1378, 0.2481, -0.81), (0.08857, 0.3081, -0.81), (0.05198, 0.3766, -0.81), (0.02945, 0.4509, -0.81), (0.02184, 0.5281, -0.81), (0.02945, 0.6054, -0.81), (0.05198, 0.6797, -0.81), (0.08857, 0.7481, -0.81), (0.1378, 0.8081, -0.81), (0.1978, 0.8574, -0.81), (0.2663, 0.894, -0.81), (0.3406, 0.9165, -0.81), (0.4178, 0.9241, -0.81), (0.4951, 0.9165, -0.81), (0.5694, 0.894, -0.81), (0.6378, 0.8574, -0.81), (0.6978, 0.8081, -0.81), (0.7471, 0.7481, -0.81), (0.7837, 0.6797, -0.81), (0.8062, 0.6054, -0.81), (0.8138, 0.5281, -0.81), (0.8062, 0.4509, -0.81), (0.7837, 0.3766, -0.81), (0.7471, 0.3081, -0.81), (0.6978, 0.2481, -0.81), (0.6378, 0.1989, -0.81), (0.5694, 0.1623, -0.81), (0.4951, 0.1398, -0.81), (0.4178, 0.1321, -0.81), (0.3406, 0.1398, -0.81), (0.2663, 0.1623, -0.81), (0.1978, 0.1989, -0.81), (0.4178, 0.5281, -0.75), (0.4178, 0.5281, -0.81)], [], [(64, 0, 1), (65, 33, 32), (64, 1, 2), (65, 34, 33), (64, 2, 3), (65, 35, 34), (64, 3, 4), (65, 36, 35), (64, 4, 5), (65, 37, 36), (64, 5, 6), (65, 38, 37), (64, 6, 7), (65, 39, 38), (64, 7, 8), (65, 40, 39), (64, 8, 9), (65, 41, 40), (64, 9, 10), (65, 42, 41), (64, 10, 11), (65, 43, 42), (64, 11, 12), (65, 44, 43), (64, 12, 13), (65, 45, 44), (64, 13, 14), (65, 46, 45), (64, 14, 15), (65, 47, 46), (64, 15, 16), (65, 48, 47), (64, 16, 17), (65, 49, 48), (64, 17, 18), (65, 50, 49), (64, 18, 19), (65, 51, 50), (64, 19, 20), (65, 52, 51), (64, 20, 21), (65, 53, 52), (64, 21, 22), (65, 54, 53), (64, 22, 23), (65, 55, 54), (64, 23, 24), (65, 56, 55), (64, 24, 25), (65, 57, 56), (64, 25, 26), (65, 58, 57), (64, 26, 27), (65, 59, 58), (64, 27, 28), (65, 60, 59), (64, 28, 29), (65, 61, 60), (64, 29, 30), (65, 62, 61), (64, 30, 31), (65, 63, 62), (31, 0, 64), (65, 32, 63), (0, 32, 33, 1), (1, 33, 34, 2), (2, 34, 35, 3), (3, 35, 36, 4), (4, 36, 37, 5), (5, 37, 38, 6), (6, 38, 39, 7), (7, 39, 40, 8), (8, 40, 41, 9), (9, 41, 42, 10), (10, 42, 43, 11), (11, 43, 44, 12), (12, 44, 45, 13), (13, 45, 46, 14), (14, 46, 47, 15), (15, 47, 48, 16), (16, 48, 49, 17), (17, 49, 50, 18), (18, 50, 51, 19), (19, 51, 52, 20), (20, 52, 53, 21), (21, 53, 54, 22), (22, 54, 55, 23), (23, 55, 56, 24), (24, 56, 57, 25), (25, 57, 58, 26), (26, 58, 59, 27), (27, 59, 60, 28), (28, 60, 61, 29), (29, 61, 62, 30), (30, 62, 63, 31), (32, 0, 31, 63)])
me_cylinder_002.materials.append(mat_wheel)
me_cylinder_002.use_remesh_preserve_volume = False
me_cylinder_002.use_remesh_preserve_attributes = False
me_cylinder_002.use_mirror_vertex_groups = False
me_cylinder_002.update()
me_cylinder_001 = bpy.data.meshes.new('Cylinder.001')
me_cylinder_001.from_pydata([(0.1378, 0.2446, 0.783), (0.08857, 0.3046, 0.783), (0.05198, 0.373, 0.783), (0.02945, 0.4473, 0.783), (0.02184, 0.5246, 0.783), (0.02945, 0.6018, 0.783), (0.05198, 0.6761, 0.783), (0.08857, 0.7446, 0.783), (0.1378, 0.8046, 0.783), (0.1978, 0.8538, 0.783), (0.2663, 0.8904, 0.783), (0.3406, 0.9129, 0.783), (0.4178, 0.9206, 0.783), (0.4951, 0.9129, 0.783), (0.5694, 0.8904, 0.783), (0.6378, 0.8538, 0.783), (0.6978, 0.8046, 0.783), (0.7471, 0.7446, 0.783), (0.7837, 0.6761, 0.783), (0.8062, 0.6018, 0.783), (0.8138, 0.5246, 0.783), (0.8062, 0.4473, 0.783), (0.7837, 0.373, 0.783), (0.7471, 0.3046, 0.783), (0.6978, 0.2446, 0.783), (0.6378, 0.1953, 0.783), (0.5694, 0.1587, 0.783), (0.4951, 0.1362, 0.783), (0.4178, 0.1286, 0.783), (0.3406, 0.1362, 0.783), (0.2663, 0.1587, 0.783), (0.1978, 0.1953, 0.783), (0.1378, 0.2446, 0.723), (0.08857, 0.3046, 0.723), (0.05198, 0.373, 0.723), (0.02945, 0.4473, 0.723), (0.02184, 0.5246, 0.723), (0.02945, 0.6018, 0.723), (0.05198, 0.6761, 0.723), (0.08857, 0.7446, 0.723), (0.1378, 0.8046, 0.723), (0.1978, 0.8538, 0.723), (0.2663, 0.8904, 0.723), (0.3406, 0.9129, 0.723), (0.4178, 0.9206, 0.723), (0.4951, 0.9129, 0.723), (0.5694, 0.8904, 0.723), (0.6378, 0.8538, 0.723), (0.6978, 0.8046, 0.723), (0.7471, 0.7446, 0.723), (0.7837, 0.6761, 0.723), (0.8062, 0.6018, 0.723), (0.8138, 0.5246, 0.723), (0.8062, 0.4473, 0.723), (0.7837, 0.373, 0.723), (0.7471, 0.3046, 0.723), (0.6978, 0.2446, 0.723), (0.6378, 0.1953, 0.723), (0.5694, 0.1587, 0.723), (0.4951, 0.1362, 0.723), (0.4178, 0.1286, 0.723), (0.3406, 0.1362, 0.723), (0.2663, 0.1587, 0.723), (0.1978, 0.1953, 0.723), (0.4178, 0.5246, 0.783), (0.4178, 0.5246, 0.723)], [], [(64, 0, 1), (65, 33, 32), (64, 1, 2), (65, 34, 33), (64, 2, 3), (65, 35, 34), (64, 3, 4), (65, 36, 35), (64, 4, 5), (65, 37, 36), (64, 5, 6), (65, 38, 37), (64, 6, 7), (65, 39, 38), (64, 7, 8), (65, 40, 39), (64, 8, 9), (65, 41, 40), (64, 9, 10), (65, 42, 41), (64, 10, 11), (65, 43, 42), (64, 11, 12), (65, 44, 43), (64, 12, 13), (65, 45, 44), (64, 13, 14), (65, 46, 45), (64, 14, 15), (65, 47, 46), (64, 15, 16), (65, 48, 47), (64, 16, 17), (65, 49, 48), (64, 17, 18), (65, 50, 49), (64, 18, 19), (65, 51, 50), (64, 19, 20), (65, 52, 51), (64, 20, 21), (65, 53, 52), (64, 21, 22), (65, 54, 53), (64, 22, 23), (65, 55, 54), (64, 23, 24), (65, 56, 55), (64, 24, 25), (65, 57, 56), (64, 25, 26), (65, 58, 57), (64, 26, 27), (65, 59, 58), (64, 27, 28), (65, 60, 59), (64, 28, 29), (65, 61, 60), (64, 29, 30), (65, 62, 61), (64, 30, 31), (65, 63, 62), (31, 0, 64), (65, 32, 63), (0, 32, 33, 1), (1, 33, 34, 2), (2, 34, 35, 3), (3, 35, 36, 4), (4, 36, 37, 5), (5, 37, 38, 6), (6, 38, 39, 7), (7, 39, 40, 8), (8, 40, 41, 9), (9, 41, 42, 10), (10, 42, 43, 11), (11, 43, 44, 12), (12, 44, 45, 13), (13, 45, 46, 14), (14, 46, 47, 15), (15, 47, 48, 16), (16, 48, 49, 17), (17, 49, 50, 18), (18, 50, 51, 19), (19, 51, 52, 20), (20, 52, 53, 21), (21, 53, 54, 22), (22, 54, 55, 23), (23, 55, 56, 24), (24, 56, 57, 25), (25, 57, 58, 26), (26, 58, 59, 27), (27, 59, 60, 28), (28, 60, 61, 29), (29, 61, 62, 30), (30, 62, 63, 31), (32, 0, 31, 63)])
me_cylinder_001.materials.append(mat_wheel)
me_cylinder_001.use_remesh_preserve_volume = False
me_cylinder_001.use_remesh_preserve_attributes = False
me_cylinder_001.use_mirror_vertex_groups = False
me_cylinder_001.update()

# ---- curves / text
txt_text_001 = bpy.data.curves.new('Text.001', 'FONT')
txt_text_001.dimensions = '2D'
txt_text_001.body = 'N      E'
txt_text_001.materials.append(mat_lettering)
txt_text_001.use_path_clamp = True
txt_text_001.bevel_resolution = 0
txt_text = bpy.data.curves.new('Text', 'FONT')
txt_text.dimensions = '2D'
txt_text.body = 'N      E'
txt_text.materials.append(mat_lettering)
txt_text.use_path_clamp = True
txt_text.bevel_resolution = 0

# ---- objects
ob_text_001 = bpy.data.objects.new('Text.001', txt_text_001)
ob_text = bpy.data.objects.new('Text', txt_text)
ob_cylinder_006 = bpy.data.objects.new('Cylinder.006', me_cylinder)
ob_cube_001 = bpy.data.objects.new('Cube.001', me_cube_001)
ob_cube_016 = bpy.data.objects.new('Cube.016', me_cube_023)
ob_cube_009 = bpy.data.objects.new('Cube.009', me_cube_022)
ob_cube = bpy.data.objects.new('Cube', me_cube)
ob_plane = bpy.data.objects.new('Plane', me_plane_001)
ob_cylinder_013 = bpy.data.objects.new('Cylinder.013', me_cylinder_011)
ob_cylinder_012 = bpy.data.objects.new('Cylinder.012', me_cylinder_010)
ob_cylinder_011 = bpy.data.objects.new('Cylinder.011', me_cylinder_009)
ob_cylinder_010 = bpy.data.objects.new('Cylinder.010', me_cylinder_008)
ob_sphere_001 = bpy.data.objects.new('Sphere.001', me_sphere_001)
ob_cube_025 = bpy.data.objects.new('Cube.025', me_cube_069)
ob_cube_022 = bpy.data.objects.new('Cube.022', me_cube_067)
ob_cube_021 = bpy.data.objects.new('Cube.021', me_cube_066)
ob_cube_020 = bpy.data.objects.new('Cube.020', me_cube_065)
ob_cube_019 = bpy.data.objects.new('Cube.019', me_cube_064)
ob_cube_017 = bpy.data.objects.new('Cube.017', me_cube_062)
ob_plane_002 = bpy.data.objects.new('Plane.002', me_plane_002)
ob_camera = bpy.data.objects.new('Camera', cam_camera_001)
ob_sphere = bpy.data.objects.new('Sphere', me_sphere)
ob_lamp_001 = bpy.data.objects.new('Lamp.001', light_lamp)
ob_cube_032 = bpy.data.objects.new('Cube.032', me_cube_076)
ob_cube_031 = bpy.data.objects.new('Cube.031', me_cube_075)
ob_cube_030 = bpy.data.objects.new('Cube.030', me_cube_074)
ob_cube_029 = bpy.data.objects.new('Cube.029', me_cube_073)
ob_cube_028 = bpy.data.objects.new('Cube.028', me_cube_072)
ob_cube_027 = bpy.data.objects.new('Cube.027', me_cube_071)
ob_cube_015 = bpy.data.objects.new('Cube.015', me_cube_060)
ob_cube_014 = bpy.data.objects.new('Cube.014', me_cube_059)
ob_cube_013 = bpy.data.objects.new('Cube.013', me_cube_058)
ob_cube_012 = bpy.data.objects.new('Cube.012', me_cube_057)
ob_cube_011 = bpy.data.objects.new('Cube.011', me_cube_056)
ob_cube_010 = bpy.data.objects.new('Cube.010', me_cube_055)
ob_cylinder_005 = bpy.data.objects.new('Cylinder.005', me_cylinder_014)
ob_cylinder_003 = bpy.data.objects.new('Cylinder.003', me_cylinder_013)
ob_cylinder = bpy.data.objects.new('Cylinder', me_cylinder_004)
ob_cylinder_004 = bpy.data.objects.new('Cylinder.004', me_cylinder_005)
ob_cylinder_002 = bpy.data.objects.new('Cylinder.002', me_cylinder_002)
ob_cylinder_001 = bpy.data.objects.new('Cylinder.001', me_cylinder_001)

# ---- transforms, parenting, visibility, modifiers, constraints
ob_text_001.location = (-0.9533, -1.394, 1.427)
ob_text_001.rotation_euler = (1.571, -0.0, 4.712)
ob_text_001.scale = (0.5, 0.5, 0.5)
ob_text_001.lineart.crease_threshold = 0.0
ob_text.location = (0.9542, -2.948, 1.427)
ob_text.rotation_euler = (1.571, -0.0, 1.571)
ob_text.scale = (0.5, 0.5, 0.5)
ob_text.lineart.crease_threshold = 0.0
ob_cylinder_006.location = (0.5676, -2.596, 2.344)
ob_cylinder_006.scale = (0.05, 0.05, 0.15)
ob_cylinder_006.lineart.crease_threshold = 0.0
ob_cube_001.location = (0.02117, -3.951, -0.1708)
ob_cube_001.rotation_euler = (1.571, -0.0, -18.85)
ob_cube_001.scale = (1.0, 0.935, 1.339)
ob_cube_001.lock_rotations_4d = False
ob_cube_001.empty_display_type = 'ARROWS'
ob_cube_001.lineart.crease_threshold = 0.0
ob_cube_016.location = (0.02117, -3.335, -0.1708)
ob_cube_016.rotation_euler = (0.0, -0.0, -18.85)
ob_cube_016.scale = (1.059, 1.11, 0.7785)
ob_cube_016.lock_rotations_4d = False
ob_cube_016.empty_display_type = 'ARROWS'
ob_cube_016.color = (0.0, 0.0, 0.0, 1.0)
ob_cube_016.lineart.crease_threshold = 0.0
ob_cube_009.location = (0.02117, -3.335, -0.1708)
ob_cube_009.rotation_euler = (0.0, -0.0, -18.85)
ob_cube_009.scale = (1.059, 1.11, 0.9763)
ob_cube_009.lock_rotations_4d = False
ob_cube_009.empty_display_type = 'ARROWS'
ob_cube_009.color = (0.0, 0.0, 0.0, 1.0)
ob_cube_009.lineart.crease_threshold = 0.0
ob_cube.location = (0.02117, -3.335, -0.1708)
ob_cube.rotation_euler = (1.571, -0.0, -17.28)
ob_cube.scale = (0.6344, 0.935, 1.059)
ob_cube.lock_rotations_4d = False
ob_cube.empty_display_type = 'ARROWS'
ob_cube.color = (0.0, 0.0, 0.0, 1.0)
ob_cube.lineart.crease_threshold = 0.0
ob_plane.location = (0.02117, -3.316, -1.028)
ob_plane.rotation_euler = (1.49e-08, -1.49e-08, -18.85)
ob_plane.scale = (1.059, 1.201, 1.896)
ob_plane.lock_rotations_4d = False
ob_plane.empty_display_type = 'ARROWS'
ob_plane.color = (0.0, 0.0, 0.0, 1.0)
ob_plane.lineart.crease_threshold = 0.0
ob_cylinder_013.location = (0.02117, -3.316, -0.1708)
ob_cylinder_013.rotation_euler = (1.571, -0.0, -18.85)
ob_cylinder_013.scale = (1.0, 0.935, 1.201)
ob_cylinder_013.lock_rotations_4d = False
ob_cylinder_013.empty_display_type = 'ARROWS'
ob_cylinder_013.color = (0.0, 0.0, 0.0, 1.0)
ob_cylinder_013.lineart.crease_threshold = 0.0
ob_cylinder_012.location = (0.02117, -3.316, -0.1708)
ob_cylinder_012.rotation_euler = (1.571, -0.0, -18.85)
ob_cylinder_012.scale = (1.059, 0.935, 1.201)
ob_cylinder_012.lock_rotations_4d = False
ob_cylinder_012.empty_display_type = 'ARROWS'
ob_cylinder_012.color = (0.0, 0.0, 0.0, 1.0)
ob_cylinder_012.lineart.crease_threshold = 0.0
ob_cylinder_011.location = (0.02117, -3.316, -0.1708)
ob_cylinder_011.rotation_euler = (1.571, -0.0, -18.85)
ob_cylinder_011.scale = (1.059, 0.935, 1.201)
ob_cylinder_011.lock_rotations_4d = False
ob_cylinder_011.empty_display_type = 'ARROWS'
ob_cylinder_011.color = (0.0, 0.0, 0.0, 1.0)
ob_cylinder_011.lineart.crease_threshold = 0.0
ob_cylinder_010.location = (0.02117, -3.316, -0.1708)
ob_cylinder_010.rotation_euler = (1.571, -0.0, -18.85)
ob_cylinder_010.scale = (1.059, 0.935, 1.201)
ob_cylinder_010.lock_rotations_4d = False
ob_cylinder_010.empty_display_type = 'ARROWS'
ob_cylinder_010.color = (0.0, 0.0, 0.0, 1.0)
ob_cylinder_010.lineart.crease_threshold = 0.0
ob_sphere_001.location = (0.02117, -3.316, -0.1708)
ob_sphere_001.rotation_euler = (1.571, -0.0, -17.28)
ob_sphere_001.scale = (0.7856, 0.935, 1.0)
ob_sphere_001.lock_rotations_4d = False
ob_sphere_001.empty_display_type = 'ARROWS'
ob_sphere_001.color = (0.0, 0.0, 0.0, 1.0)
ob_sphere_001.lineart.crease_threshold = 0.0
ob_cube_025.location = (0.02117, -3.316, -0.1708)
ob_cube_025.rotation_euler = (1.571, 1.51e-07, -17.28)
ob_cube_025.scale = (0.6838, 0.935, -1.0)
ob_cube_025.lock_rotations_4d = False
ob_cube_025.empty_display_type = 'ARROWS'
ob_cube_025.color = (0.0, 0.0, 0.0, 1.0)
ob_cube_025.lineart.crease_threshold = 0.0
ob_cube_022.location = (0.02117, -3.316, -0.1708)
ob_cube_022.rotation_euler = (1.571, 1.51e-07, -17.28)
ob_cube_022.scale = (-0.6838, 0.935, -1.0)
ob_cube_022.lock_rotations_4d = False
ob_cube_022.empty_display_type = 'ARROWS'
ob_cube_022.color = (0.0, 0.0, 0.0, 1.0)
ob_cube_022.lineart.crease_threshold = 0.0
ob_cube_021.location = (0.02117, -3.316, -0.1708)
ob_cube_021.rotation_euler = (1.571, 1.51e-07, -17.28)
ob_cube_021.scale = (0.6838, 0.935, -1.0)
ob_cube_021.lock_rotations_4d = False
ob_cube_021.empty_display_type = 'ARROWS'
ob_cube_021.color = (0.0, 0.0, 0.0, 1.0)
ob_cube_021.lineart.crease_threshold = 0.0
ob_cube_020.location = (0.02117, -3.316, -0.1708)
ob_cube_020.rotation_euler = (1.571, 1.51e-07, -17.28)
ob_cube_020.scale = (0.6838, 0.935, 1.0)
ob_cube_020.lock_rotations_4d = False
ob_cube_020.empty_display_type = 'ARROWS'
ob_cube_020.color = (0.0, 0.0, 0.0, 1.0)
ob_cube_020.lineart.crease_threshold = 0.0
ob_cube_019.location = (0.02117, -3.316, -0.1708)
ob_cube_019.rotation_euler = (1.571, 1.51e-07, -17.28)
ob_cube_019.scale = (-0.6838, 0.935, 1.0)
ob_cube_019.lock_rotations_4d = False
ob_cube_019.empty_display_type = 'ARROWS'
ob_cube_019.color = (0.0, 0.0, 0.0, 1.0)
ob_cube_019.lineart.crease_threshold = 0.0
ob_cube_017.location = (0.02117, -3.316, -0.1708)
ob_cube_017.rotation_euler = (1.571, 1.51e-07, -17.28)
ob_cube_017.scale = (0.6838, 0.935, 1.0)
ob_cube_017.lock_rotations_4d = False
ob_cube_017.empty_display_type = 'ARROWS'
ob_cube_017.color = (0.0, 0.0, 0.0, 1.0)
ob_cube_017.lineart.crease_threshold = 0.0
ob_plane_002.location = (0.02117, -3.316, -1.028)
ob_plane_002.rotation_euler = (1.49e-08, -1.49e-08, -18.85)
ob_plane_002.scale = (1.059, 1.201, 1.896)
ob_plane_002.lock_rotations_4d = False
ob_plane_002.empty_display_type = 'ARROWS'
ob_plane_002.color = (0.0, 0.0, 0.0, 1.0)
ob_plane_002.lineart.crease_threshold = 0.0
ob_camera.location = (10.0, -10.0, 10.0)
ob_camera.rotation_euler = (1.047, 0.0, 0.7854)
ob_camera.lock_rotations_4d = False
ob_camera.empty_display_type = 'ARROWS'
ob_camera.color = (0.0, 0.0, 0.0, 1.0)
ob_camera.lineart.crease_threshold = 0.0
ob_sphere.location = (-0.02993, 0.1261, 0.07312)
ob_sphere.rotation_euler = (1.571, -0.0, 1.571)
ob_sphere.lock_rotations_4d = False
ob_sphere.empty_display_type = 'ARROWS'
ob_sphere.color = (0.0, 0.0, 0.0, 1.0)
ob_sphere.show_instancer_for_render = False
ob_sphere.instance_type = 'VERTS'
ob_sphere.use_instance_vertices_rotation = True
ob_sphere.lineart.crease_threshold = 0.0
ob_lamp_001.parent = ob_sphere
ob_lamp_001.matrix_parent_inverse = Matrix(((-4.371e-08, 1.0, -2.118e-22, -0.1261), (4.371e-08, 1.911e-15, 1.0, -0.07312), (1.0, 4.371e-08, -4.371e-08, 0.02993), (0.0, 0.0, 0.0, 1.0)))
ob_lamp_001.location = (-0.02993, 0.1261, 0.07312)
ob_lamp_001.rotation_euler = (1.571, -0.0, 1.571)
ob_lamp_001.lock_rotations_4d = False
ob_lamp_001.empty_display_type = 'ARROWS'
ob_lamp_001.color = (0.0, 0.0, 0.0, 1.0)
ob_lamp_001.lineart.crease_threshold = 0.0
ob_cube_032.location = (0.02117, -3.316, -0.07938)
ob_cube_032.rotation_euler = (1.571, 1.51e-07, -17.28)
ob_cube_032.scale = (0.6838, 0.765, -1.0)
ob_cube_032.lock_rotations_4d = False
ob_cube_032.empty_display_type = 'ARROWS'
ob_cube_032.color = (0.0, 0.0, 0.0, 1.0)
ob_cube_032.lineart.crease_threshold = 0.0
ob_cube_031.location = (0.02117, -3.316, -0.07938)
ob_cube_031.rotation_euler = (1.571, 1.51e-07, -17.28)
ob_cube_031.scale = (0.6838, 0.765, -1.0)
ob_cube_031.lock_rotations_4d = False
ob_cube_031.empty_display_type = 'ARROWS'
ob_cube_031.color = (0.0, 0.0, 0.0, 1.0)
ob_cube_031.lineart.crease_threshold = 0.0
ob_cube_030.location = (0.02117, -3.316, -0.07938)
ob_cube_030.rotation_euler = (1.571, 1.51e-07, -17.28)
ob_cube_030.scale = (-0.6838, 0.765, -1.0)
ob_cube_030.lock_rotations_4d = False
ob_cube_030.empty_display_type = 'ARROWS'
ob_cube_030.color = (0.0, 0.0, 0.0, 1.0)
ob_cube_030.lineart.crease_threshold = 0.0
ob_cube_029.location = (0.02117, -3.316, -0.07938)
ob_cube_029.rotation_euler = (1.571, 1.51e-07, -17.28)
ob_cube_029.scale = (-0.6838, 0.765, -1.0)
ob_cube_029.lock_rotations_4d = False
ob_cube_029.empty_display_type = 'ARROWS'
ob_cube_029.color = (0.0, 0.0, 0.0, 1.0)
ob_cube_029.lineart.crease_threshold = 0.0
ob_cube_028.location = (0.02117, -3.316, -0.07938)
ob_cube_028.rotation_euler = (1.571, 1.51e-07, -17.28)
ob_cube_028.scale = (0.6838, 0.765, -1.0)
ob_cube_028.lock_rotations_4d = False
ob_cube_028.empty_display_type = 'ARROWS'
ob_cube_028.color = (0.0, 0.0, 0.0, 1.0)
ob_cube_028.lineart.crease_threshold = 0.0
ob_cube_027.location = (0.02117, -3.316, -0.07938)
ob_cube_027.rotation_euler = (1.571, 1.51e-07, -17.28)
ob_cube_027.scale = (0.6838, 0.765, -1.0)
ob_cube_027.lock_rotations_4d = False
ob_cube_027.empty_display_type = 'ARROWS'
ob_cube_027.color = (0.0, 0.0, 0.0, 1.0)
ob_cube_027.lineart.crease_threshold = 0.0
ob_cube_015.location = (0.02117, -3.316, -0.07938)
ob_cube_015.rotation_euler = (1.571, 1.51e-07, -17.28)
ob_cube_015.scale = (0.6838, 0.765, 1.0)
ob_cube_015.lock_rotations_4d = False
ob_cube_015.empty_display_type = 'ARROWS'
ob_cube_015.color = (0.0, 0.0, 0.0, 1.0)
ob_cube_015.lineart.crease_threshold = 0.0
ob_cube_014.location = (0.02117, -3.316, -0.07938)
ob_cube_014.rotation_euler = (1.571, 1.51e-07, -17.28)
ob_cube_014.scale = (0.6838, 0.765, 1.0)
ob_cube_014.lock_rotations_4d = False
ob_cube_014.empty_display_type = 'ARROWS'
ob_cube_014.color = (0.0, 0.0, 0.0, 1.0)
ob_cube_014.lineart.crease_threshold = 0.0
ob_cube_013.location = (0.02117, -3.316, -0.07938)
ob_cube_013.rotation_euler = (1.571, 1.51e-07, -17.28)
ob_cube_013.scale = (-0.6838, 0.765, 1.0)
ob_cube_013.lock_rotations_4d = False
ob_cube_013.empty_display_type = 'ARROWS'
ob_cube_013.color = (0.0, 0.0, 0.0, 1.0)
ob_cube_013.lineart.crease_threshold = 0.0
ob_cube_012.location = (0.02117, -3.316, -0.07938)
ob_cube_012.rotation_euler = (1.571, 1.51e-07, -17.28)
ob_cube_012.scale = (-0.6838, 0.765, 1.0)
ob_cube_012.lock_rotations_4d = False
ob_cube_012.empty_display_type = 'ARROWS'
ob_cube_012.color = (0.0, 0.0, 0.0, 1.0)
ob_cube_012.lineart.crease_threshold = 0.0
ob_cube_011.location = (0.02117, -3.316, -0.07938)
ob_cube_011.rotation_euler = (1.571, 1.51e-07, -17.28)
ob_cube_011.scale = (0.6838, 0.765, 1.0)
ob_cube_011.lock_rotations_4d = False
ob_cube_011.empty_display_type = 'ARROWS'
ob_cube_011.color = (0.0, 0.0, 0.0, 1.0)
ob_cube_011.lineart.crease_threshold = 0.0
ob_cube_010.location = (0.02117, -3.316, -0.07938)
ob_cube_010.rotation_euler = (1.571, 1.51e-07, -17.28)
ob_cube_010.scale = (0.6838, 0.765, 1.0)
ob_cube_010.lock_rotations_4d = False
ob_cube_010.empty_display_type = 'ARROWS'
ob_cube_010.color = (0.0, 0.0, 0.0, 1.0)
ob_cube_010.lineart.crease_threshold = 0.0
ob_cylinder_005.location = (0.02117, -3.316, -0.07938)
ob_cylinder_005.rotation_euler = (1.571, 1.51e-07, -17.28)
ob_cylinder_005.scale = (0.6838, 0.765, 1.0)
ob_cylinder_005.lock_rotations_4d = False
ob_cylinder_005.empty_display_type = 'ARROWS'
ob_cylinder_005.color = (0.0, 0.0, 0.0, 1.0)
ob_cylinder_005.lineart.crease_threshold = 0.0
ob_cylinder_003.location = (0.02117, -3.316, -0.07938)
ob_cylinder_003.rotation_euler = (1.571, 1.51e-07, -17.28)
ob_cylinder_003.scale = (0.6838, 0.765, 1.0)
ob_cylinder_003.lock_rotations_4d = False
ob_cylinder_003.empty_display_type = 'ARROWS'
ob_cylinder_003.color = (0.0, 0.0, 0.0, 1.0)
ob_cylinder_003.lineart.crease_threshold = 0.0
ob_cylinder.location = (0.02117, -3.316, -0.07938)
ob_cylinder.rotation_euler = (1.571, 1.51e-07, -17.28)
ob_cylinder.scale = (0.06838, 0.0765, 0.1)
ob_cylinder.lock_rotations_4d = False
ob_cylinder.empty_display_type = 'ARROWS'
ob_cylinder.color = (0.0, 0.0, 0.0, 1.0)
ob_cylinder.lineart.crease_threshold = 0.0
ob_cylinder_004.location = (0.02117, -3.316, -0.07938)
ob_cylinder_004.rotation_euler = (1.571, 1.51e-07, -17.28)
ob_cylinder_004.scale = (0.06838, 0.0765, 0.1)
ob_cylinder_004.lock_rotations_4d = False
ob_cylinder_004.empty_display_type = 'ARROWS'
ob_cylinder_004.color = (0.0, 0.0, 0.0, 1.0)
ob_cylinder_004.lineart.crease_threshold = 0.0
ob_cylinder_002.location = (0.02117, -3.316, -0.07938)
ob_cylinder_002.rotation_euler = (1.571, 1.51e-07, -17.28)
ob_cylinder_002.scale = (0.6838, 0.765, 1.0)
ob_cylinder_002.lock_rotations_4d = False
ob_cylinder_002.empty_display_type = 'ARROWS'
ob_cylinder_002.color = (0.0, 0.0, 0.0, 1.0)
ob_cylinder_002.lineart.crease_threshold = 0.0
ob_cylinder_001.location = (0.02117, -3.316, -0.07938)
ob_cylinder_001.rotation_euler = (1.571, 1.51e-07, -17.28)
ob_cylinder_001.scale = (0.6838, 0.765, 1.0)
ob_cylinder_001.lock_rotations_4d = False
ob_cylinder_001.empty_display_type = 'ARROWS'
ob_cylinder_001.color = (0.0, 0.0, 0.0, 1.0)
ob_cylinder_001.lineart.crease_threshold = 0.0

# ---- collection membership
col_collection_1.objects.link(ob_text_001)
col_collection_1.objects.link(ob_text)
col_collection_1.objects.link(ob_cylinder_006)
col_collection_1.objects.link(ob_cube_001)
col_collection_1.objects.link(ob_cube_016)
col_collection_1.objects.link(ob_cube_009)
col_collection_1.objects.link(ob_cube)
col_collection_1.objects.link(ob_plane)
col_collection_1.objects.link(ob_cylinder_013)
col_collection_1.objects.link(ob_cylinder_012)
col_collection_1.objects.link(ob_cylinder_011)
col_collection_1.objects.link(ob_cylinder_010)
col_collection_1.objects.link(ob_sphere_001)
col_collection_1.objects.link(ob_cube_025)
col_collection_1.objects.link(ob_cube_022)
col_collection_1.objects.link(ob_cube_021)
col_collection_1.objects.link(ob_cube_020)
col_collection_1.objects.link(ob_cube_019)
col_collection_1.objects.link(ob_cube_017)
col_collection_1.objects.link(ob_plane_002)
col_collection_2.objects.link(ob_camera)
col_collection_3.objects.link(ob_sphere)
col_collection_3.objects.link(ob_lamp_001)
col_collection_4.objects.link(ob_cube_032)
col_collection_4.objects.link(ob_cube_031)
col_collection_4.objects.link(ob_cube_030)
col_collection_4.objects.link(ob_cube_029)
col_collection_4.objects.link(ob_cube_028)
col_collection_4.objects.link(ob_cube_027)
col_collection_4.objects.link(ob_cube_015)
col_collection_4.objects.link(ob_cube_014)
col_collection_4.objects.link(ob_cube_013)
col_collection_4.objects.link(ob_cube_012)
col_collection_4.objects.link(ob_cube_011)
col_collection_4.objects.link(ob_cube_010)
col_collection_4.objects.link(ob_cylinder_005)
col_collection_4.objects.link(ob_cylinder_003)
col_collection_4.objects.link(ob_cylinder)
col_collection_4.objects.link(ob_cylinder_004)
col_collection_4.objects.link(ob_cylinder_002)
col_collection_4.objects.link(ob_cylinder_001)

# ---- scene / render settings (as saved in the file)
scene.camera = ob_camera
scene.frame_start = 1; scene.frame_end = 1; scene.frame_set(1)
scene.render.engine = 'BLENDER_EEVEE_NEXT'
scene.render.image_settings.compression = 90
scene.render.resolution_x = 128
scene.render.resolution_y = 128
scene.render.pixel_aspect_x = 100.0
scene.render.pixel_aspect_y = 100.0
scene.render.fps = 25
scene.render.dither_intensity = 0.0
scene.render.use_compositing = False
scene.render.use_sequencer = False
scene.render.bake_margin = 2
scene.render.bake_bias = 0.0
scene.render.use_stamp_time = False
scene.render.use_stamp_date = False
scene.render.use_stamp_frame = False
scene.render.use_stamp_camera = False
scene.render.use_stamp_scene = False
scene.render.use_stamp_filename = False
scene.render.use_stamp_render_time = False
scene.render.stamp_font_size = 0
scene.cycles.use_denoising = False
scene.cycles.samples = 10
scene.cycles.sampling_pattern = 'TABULATED_SOBOL'
scene.cycles.light_sampling_threshold = 0.0
scene.cycles.use_adaptive_sampling = False
scene.cycles.use_light_tree = False
scene.cycles.blur_glossy = 0.0
scene.cycles.volume_bounces = 1
scene.cycles.pixel_filter_type = 'GAUSSIAN'
scene.cycles.sample_clamp_indirect = 0.0
scene.view_settings.view_transform = 'Raw'
bpy.context.view_layer.update()
